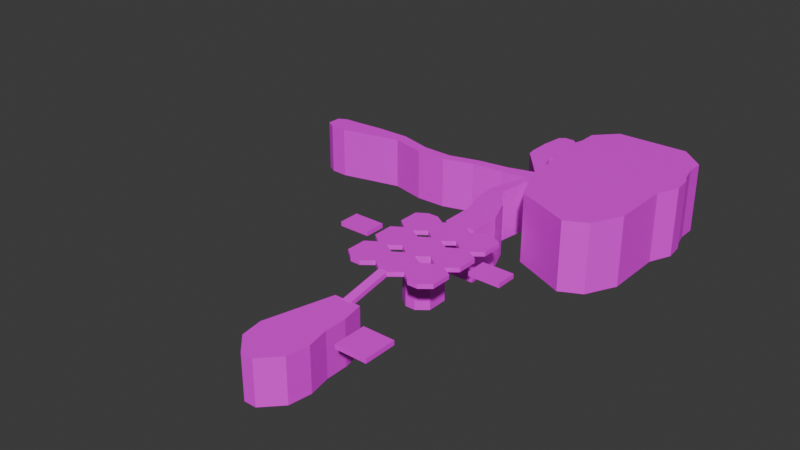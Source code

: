 # Source: watertower.blend  (saved by Blender 4.1.24; exported with 4.5.12 LTS)
import bpy
from mathutils import Matrix  # noqa: F401  (used for matrix-valued properties, if any)

bpy.ops.wm.read_factory_settings(use_empty=True)
scene = bpy.context.scene
scene.name = 'Scene'

# ---- collections
col_collection = bpy.data.collections.new('Collection'); scene.collection.children.link(col_collection)

# ---- images (referenced by path relative to the original .blend; pixels are not part of the script)
import os
ASSET_DIR = os.environ.get("B2B_ASSET_DIR", "")  # directory of the original .blend (textures are referenced by path, not embedded)
HERE = os.path.dirname(os.path.abspath(__file__))  # packed textures are extracted next to this script under _unpacked/

def load_image(name, relpath, width, height, colorspace="sRGB"):
    """Load a texture the original file referenced (path relative to the .blend, or extracted next to this script)."""
    p = next((c for c in (os.path.join(HERE, relpath), os.path.join(ASSET_DIR, relpath)) if relpath and os.path.exists(c)), "")
    if p:
        img = bpy.data.images.load(p, check_existing=True)
        img.name = name
    else:  # same state as the original file: an image datablock whose file is absent (Cycles renders it pink)
        img = bpy.data.images.new(name, width, height)
        img.source = "FILE"
        img.filepath = "//" + (relpath or name)
    img.colorspace_settings.name = colorspace
    return img
img_mountain_rock_seamless_texture_2048x2048_png = load_image('Mountain rock seamless texture 2048x2048.png', 'textures/Mountain rock seamless texture 2048x2048.png', 1024, 1024, 'sRGB')
img_snapchat_93644787_png = load_image('Snapchat-93644787.png', 'Snapchat-93644787.png', 1024, 1024, 'sRGB')
img_checker_png = load_image('Checker.png', 'Checker.png', 1024, 1024, 'sRGB')
img_seamless_wood_planks_01_jpg = load_image('Seamless_Wood_Planks_01.jpg', 'textures/Seamless_Wood_Planks_01.jpg', 1024, 1024, 'sRGB')

# ---- materials (node trees are filled in below, after node groups)
mat_surfacestone = bpy.data.materials.new('surfaceStone')
mat_surfacestone.use_transparent_shadow = False
mat_surfacestone.roughness = 0.5
mat_steepwalls = bpy.data.materials.new('SteepWalls')
mat_steepwalls.use_transparent_shadow = False
mat_steepwalls.diffuse_color = (0.8, 0.05864, 0.1147, 1.0)
mat_steepwalls.roughness = 0.5
mat_surfacetile = bpy.data.materials.new('surfaceTile')
mat_surfacetile.use_transparent_shadow = False
mat_surfacetile.diffuse_color = (0.8, 0.6488, 0.04135, 1.0)
mat_surfacetile.roughness = 0.5
mat_surfacecarpet = bpy.data.materials.new('SurfaceCarpet')
mat_surfacecarpet.use_transparent_shadow = False
mat_surfacecarpet.roughness = 0.5
mat_wood = bpy.data.materials.new('Wood')
mat_wood.use_transparent_shadow = False
mat_wood.diffuse_color = (0.07658, 0.01226, 0.01031, 1.0)
mat_wood.roughness = 0.5

# ---- material node trees
mat_surfacestone.use_nodes = True; mat_surfacestone.node_tree.nodes.clear()
_N = mat_surfacestone.node_tree.nodes; _L = mat_surfacestone.node_tree.links
n0 = _N.new('ShaderNodeBsdfPrincipled'); n0.name = 'Principled BSDF'; n0.location = (10, 300)
n0.inputs[27].default_value = (0.0, 0.0, 0.0, 1.0)
n0.inputs[28].default_value = 1.0
n1 = _N.new('ShaderNodeOutputMaterial'); n1.name = 'Material Output'; n1.location = (300, 300)
n2 = _N.new('ShaderNodeNormalMap'); n2.name = 'Normal Map'; n2.location = (-300, -300)
n2.label = 'Normal/Map'
n2.inputs[0].default_value = 0.0
n3 = _N.new('ShaderNodeTexImage'); n3.name = 'Image Texture'; n3.location = (-280, 278)
n3.image = img_mountain_rock_seamless_texture_2048x2048_png
_L.new(n0.outputs[0], n1.inputs[0])
_L.new(n2.outputs[0], n0.inputs[5])
_L.new(n3.outputs[0], n0.inputs[0])
n1.is_active_output = True
mat_steepwalls.use_nodes = True; mat_steepwalls.node_tree.nodes.clear()
_N = mat_steepwalls.node_tree.nodes; _L = mat_steepwalls.node_tree.links
n0 = _N.new('ShaderNodeBsdfPrincipled'); n0.name = 'Principled BSDF'; n0.location = (10, 300)
n0.inputs[27].default_value = (0.0, 0.0, 0.0, 1.0)
n0.inputs[28].default_value = 1.0
n1 = _N.new('ShaderNodeOutputMaterial'); n1.name = 'Material Output'; n1.location = (300, 300)
n2 = _N.new('ShaderNodeNormalMap'); n2.name = 'Normal Map'; n2.location = (-300, -300)
n2.label = 'Normal/Map'
n2.inputs[0].default_value = 0.0
n3 = _N.new('ShaderNodeTexImage'); n3.name = 'Image Texture'; n3.location = (-280, 278)
n3.image = img_snapchat_93644787_png
_L.new(n0.outputs[0], n1.inputs[0])
_L.new(n2.outputs[0], n0.inputs[5])
_L.new(n3.outputs[0], n0.inputs[0])
n1.is_active_output = True
mat_surfacetile.use_nodes = True; mat_surfacetile.node_tree.nodes.clear()
_N = mat_surfacetile.node_tree.nodes; _L = mat_surfacetile.node_tree.links
n0 = _N.new('ShaderNodeBsdfPrincipled'); n0.name = 'Principled BSDF'; n0.location = (10, 300)
n0.inputs[27].default_value = (0.0, 0.0, 0.0, 1.0)
n0.inputs[28].default_value = 1.0
n1 = _N.new('ShaderNodeOutputMaterial'); n1.name = 'Material Output'; n1.location = (300, 300)
n2 = _N.new('ShaderNodeNormalMap'); n2.name = 'Normal Map'; n2.location = (-300, -300)
n2.label = 'Normal/Map'
n2.inputs[0].default_value = 0.0
n3 = _N.new('ShaderNodeTexImage'); n3.name = 'Image Texture'; n3.location = (-280, 278)
n3.image = img_checker_png
_L.new(n0.outputs[0], n1.inputs[0])
_L.new(n2.outputs[0], n0.inputs[5])
_L.new(n3.outputs[0], n0.inputs[0])
n1.is_active_output = True
mat_surfacecarpet.use_nodes = True; mat_surfacecarpet.node_tree.nodes.clear()
_N = mat_surfacecarpet.node_tree.nodes; _L = mat_surfacecarpet.node_tree.links
n0 = _N.new('ShaderNodeBsdfPrincipled'); n0.name = 'Principled BSDF'; n0.location = (10, 300)
n0.inputs[27].default_value = (0.0, 0.0, 0.0, 1.0)
n0.inputs[28].default_value = 1.0
n1 = _N.new('ShaderNodeOutputMaterial'); n1.name = 'Material Output'; n1.location = (300, 300)
n2 = _N.new('ShaderNodeNormalMap'); n2.name = 'Normal Map'; n2.location = (-300, -300)
n2.label = 'Normal/Map'
n2.inputs[0].default_value = 0.0
_L.new(n0.outputs[0], n1.inputs[0])
_L.new(n2.outputs[0], n0.inputs[5])
n1.is_active_output = True
mat_wood.use_nodes = True; mat_wood.node_tree.nodes.clear()
_N = mat_wood.node_tree.nodes; _L = mat_wood.node_tree.links
n0 = _N.new('ShaderNodeBsdfPrincipled'); n0.name = 'Principled BSDF'; n0.location = (10, 300)
n0.inputs[27].default_value = (0.0, 0.0, 0.0, 1.0)
n0.inputs[28].default_value = 1.0
n1 = _N.new('ShaderNodeOutputMaterial'); n1.name = 'Material Output'; n1.location = (300, 300)
n2 = _N.new('ShaderNodeNormalMap'); n2.name = 'Normal Map'; n2.location = (-300, -300)
n2.label = 'Normal/Map'
n2.inputs[0].default_value = 0.0
n3 = _N.new('ShaderNodeTexImage'); n3.name = 'Image Texture'; n3.location = (-280, 278)
n3.image = img_seamless_wood_planks_01_jpg
_L.new(n0.outputs[0], n1.inputs[0])
_L.new(n2.outputs[0], n0.inputs[5])
_L.new(n3.outputs[0], n0.inputs[0])
n1.is_active_output = True

# ---- world
world_world = bpy.data.worlds.new('World'); scene.world = world_world
world_world.use_nodes = True; world_world.node_tree.nodes.clear()
_N = world_world.node_tree.nodes; _L = world_world.node_tree.links
n0 = _N.new('ShaderNodeOutputWorld'); n0.name = 'World Output'; n0.location = (300, 300)
n1 = _N.new('ShaderNodeBackground'); n1.name = 'Background'; n1.location = (10, 300)
n1.inputs[0].default_value = (0.05088, 0.05088, 0.05088, 1.0)
_L.new(n1.outputs[0], n0.inputs[0])
n0.is_active_output = True
world_world.color = (0.05088, 0.05088, 0.05088)
world_world.use_sun_shadow = False
world_world.sun_shadow_jitter_overblur = 0.0

# ---- meshes
me_plane_001 = bpy.data.meshes.new('Plane.001')
me_plane_001.from_pydata([(-8.0, -9.0, 0.0), (4.0, -9.0, 0.0), (-4.0, 6.0, 0.0), (2.0, 6.0, 0.0), (7.0, -6.0, 0.0), (14.0, -6.0, 0.0), (7.0, 1.333, 0.0), (14.0, 1.333, 0.0), (-5.29, 1.162, 0.0), (3.0, 1.0, 0.0), (-6.645, -3.919, 0.0), (3.0, -4.0, 0.0), (-7.247, -14.0, 0.0), (3.247, -14.0, 0.0), (-2.0, 5.667, 0.02782), (0.0, 5.667, 0.02782), (-2.0, 16.0, 2.0), (0.0, 16.0, 2.0), (-4.5, 17.77, 2.0), (2.5, 17.77, 2.0), (-4.5, 22.43, 2.0), (2.5, 22.43, 2.0), (11.5, 25.67, 2.0), (18.5, 25.67, 2.0), (11.5, 30.33, 2.0), (18.5, 30.33, 2.0), (0.1667, 15.9, 2.0), (-2.167, 15.9, 2.0), (-2.167, 23.9, 2.0), (0.1667, 23.9, 2.0), (-4.5, 25.77, 2.0), (2.5, 25.77, 2.0), (-4.5, 30.43, 2.0), (2.5, 30.43, 2.0), (0.1667, 23.9, 2.0), (-2.167, 23.9, 2.0), (-2.167, 31.9, 2.0), (0.1667, 31.9, 2.0), (-11.5, 25.77, 2.0), (-4.5, 25.77, 2.0), (-11.5, 30.43, 2.0), (-4.5, 30.43, 2.0), (-6.833, 23.9, 2.0), (-9.167, 23.9, 2.0), (-9.167, 31.9, 2.0), (-6.833, 31.9, 2.0), (-11.5, 17.77, 2.0), (-4.5, 17.77, 2.0), (-11.5, 22.43, 2.0), (-4.5, 22.43, 2.0), (-6.833, 15.9, 2.0), (-9.167, 15.9, 2.0), (-9.167, 23.9, 2.0), (-6.833, 23.9, 2.0), (2.5, 17.77, 2.0), (9.5, 17.77, 2.0), (2.5, 22.43, 2.0), (9.5, 22.43, 2.0), (7.167, 15.9, 2.0), (4.833, 15.9, 2.0), (4.833, 23.9, 2.0), (7.167, 23.9, 2.0), (2.5, 25.77, 2.0), (9.5, 25.77, 2.0), (2.5, 30.43, 2.0), (9.5, 30.43, 2.0), (7.167, 23.9, 2.0), (4.833, 23.9, 2.0), (4.833, 31.9, 2.0), (7.167, 31.9, 2.0), (2.5, 33.77, 2.0), (9.5, 33.77, 2.0), (2.5, 38.43, 2.0), (9.5, 38.43, 2.0), (7.167, 31.9, 2.0), (4.833, 31.9, 2.0), (4.833, 39.9, 2.0), (7.167, 39.9, 2.0), (-4.5, 33.77, 2.0), (2.5, 33.77, 2.0), (-4.5, 38.43, 2.0), (2.5, 38.43, 2.0), (0.1667, 31.9, 2.0), (-2.167, 31.9, 2.0), (-2.167, 39.9, 2.0), (0.1667, 39.9, 2.0), (-11.5, 33.77, 2.0), (-4.5, 33.77, 2.0), (-11.5, 38.43, 2.0), (-4.5, 38.43, 2.0), (-6.833, 31.9, 2.0), (-9.167, 31.9, 2.0), (-9.167, 39.9, 2.0), (-6.833, 39.9, 2.0), (-3.385, -18.0, 0.0), (-0.6147, -18.0, 0.0), (-4.5, 39.67, 1.945), (2.5, 39.67, 1.945), (-4.5, 47.0, 1.945), (2.5, 47.0, 1.945), (-6.136, 53.0, 2.0), (0.1364, 53.0, 2.0), (-6.443, 58.0, 2.0), (-3.557, 58.0, 2.0), (-5.133, 63.0, 2.0), (-2.867, 63.0, 2.0), (-3.903, 67.0, 2.0), (-2.097, 67.0, 2.0), (-3.903, 71.0, 2.0), (-2.097, 71.0, 2.0), (-6.378, 74.0, 2.0), (-3.622, 74.0, 2.0), (-10.62, 79.0, 2.0), (-5.384, 79.0, 2.0), (-10.97, 81.0, 2.0), (-5.033, 81.0, 2.0), (-10.97, 86.0, 2.0), (-5.033, 86.0, 2.0), (-10.31, 91.0, 2.0), (-5.695, 91.0, 2.0), (-9.105, 92.0, 2.0), (-6.895, 92.0, 2.0), (-10.0, 66.76, 2.0), (-10.0, 69.24, 2.0), (-17.0, 65.8, 2.0), (-17.0, 68.2, 2.0), (-24.0, 63.76, 2.0), (-24.0, 66.24, 2.0), (-31.0, 63.63, 2.0), (-31.0, 66.37, 2.0), (-39.0, 65.5, 2.0), (-39.0, 68.5, 2.0), (-47.0, 63.58, 2.0), (-47.0, 68.42, 2.0), (-53.0, 62.1, 2.0), (-53.0, 67.9, 2.0), (-57.0, 62.3, 2.0), (-57.0, 67.7, 2.0), (-59.0, 63.4, 2.0), (-59.0, 66.6, 2.0), (-20.5, 25.67, 2.0), (-13.5, 25.67, 2.0), (-20.5, 30.33, 2.0), (-13.5, 30.33, 2.0), (0.5, 65.67, 6.0), (26.0, 66.05, 6.0), (0.5, 70.33, 6.0), (26.0, 70.72, 6.0), (-0.5, 76.0, 6.0), (28.23, 75.77, 6.0), (-1.5, 79.0, 6.0), (27.77, 79.99, 6.0), (-1.5, 81.0, 6.0), (27.0, 81.38, 6.0), (-0.5, 85.0, 6.0), (26.0, 85.38, 6.0), (-0.5, 89.0, 6.0), (26.0, 89.38, 6.0), (4.042, 93.81, 6.0), (20.46, 94.19, 6.0), (1.5, 61.0, 6.0), (25.99, 61.38, 6.0), (4.981, 53.23, 6.0), (26.01, 57.15, 6.0), (17.53, 47.76, 6.0), (22.47, 50.24, 6.0), (-8.0, -9.0, -1.0), (4.0, -9.0, -1.0), (-4.0, 6.0, -1.0), (2.0, 6.0, -1.0), (7.0, -6.0, -1.0), (14.0, -6.0, -1.0), (7.0, 1.333, -1.0), (14.0, 1.333, -1.0), (-5.29, 1.162, -1.0), (3.0, 1.0, -1.0), (-6.645, -3.919, -1.0), (3.0, -4.0, -1.0), (-7.247, -14.0, -1.0), (3.247, -14.0, -1.0), (-2.0, 5.854, -0.9545), (0.0, 5.854, -0.9545), (-2.0, 16.19, 1.018), (0.0, 16.19, 1.018), (-4.5, 17.77, 1.0), (2.5, 17.77, 1.0), (-4.5, 22.43, 1.0), (2.5, 22.43, 1.0), (11.5, 25.67, 1.0), (18.5, 25.67, 1.0), (11.5, 30.33, 1.0), (18.5, 30.33, 1.0), (0.1667, 15.9, 1.0), (-2.167, 15.9, 1.0), (-2.167, 23.9, 1.0), (0.1667, 23.9, 1.0), (-4.5, 25.77, 1.0), (2.5, 25.77, 1.0), (-4.5, 30.43, 1.0), (2.5, 30.43, 1.0), (0.1667, 23.9, 1.0), (-2.167, 23.9, 1.0), (-2.167, 31.9, 1.0), (0.1667, 31.9, 1.0), (-11.5, 25.77, 1.0), (-4.5, 25.77, 1.0), (-11.5, 30.43, 1.0), (-4.5, 30.43, 1.0), (-6.833, 23.9, 1.0), (-9.167, 23.9, 1.0), (-9.167, 31.9, 1.0), (-6.833, 31.9, 1.0), (-11.5, 17.77, 1.0), (-4.5, 17.77, 1.0), (-11.5, 22.43, 1.0), (-4.5, 22.43, 1.0), (-6.833, 15.9, 1.0), (-9.167, 15.9, 1.0), (-9.167, 23.9, 1.0), (-6.833, 23.9, 1.0), (2.5, 17.77, 1.0), (9.5, 17.77, 1.0), (2.5, 22.43, 1.0), (9.5, 22.43, 1.0), (7.167, 15.9, 1.0), (4.833, 15.9, 1.0), (4.833, 23.9, 1.0), (7.167, 23.9, 1.0), (2.5, 25.77, 1.0), (9.5, 25.77, 1.0), (2.5, 30.43, 1.0), (9.5, 30.43, 1.0), (7.167, 23.9, 1.0), (4.833, 23.9, 1.0), (4.833, 31.9, 1.0), (7.167, 31.9, 1.0), (2.5, 33.77, 1.0), (9.5, 33.77, 1.0), (2.5, 38.43, 1.0), (9.5, 38.43, 1.0), (7.167, 31.9, 1.0), (4.833, 31.9, 1.0), (4.833, 39.9, 1.0), (7.167, 39.9, 1.0), (-4.5, 33.77, 1.0), (2.5, 33.77, 1.0), (-4.5, 38.43, 1.0), (2.5, 38.43, 1.0), (0.1667, 31.9, 1.0), (-2.167, 31.9, 1.0), (-2.167, 39.9, 1.0), (0.1667, 39.9, 1.0), (-11.5, 33.77, 1.0), (-4.5, 33.77, 1.0), (-11.5, 38.43, 1.0), (-4.5, 38.43, 1.0), (-6.833, 31.9, 1.0), (-9.167, 31.9, 1.0), (-9.167, 39.9, 1.0), (-6.833, 39.9, 1.0), (-3.385, -18.0, -1.0), (-0.6147, -18.0, -1.0), (-4.5, 39.67, 0.9455), (2.5, 39.67, 0.9455), (-4.5, 47.0, 0.9455), (2.5, 47.0, 0.9455), (-6.136, 53.0, 1.0), (0.1364, 53.01, 1.0), (-6.443, 58.0, 1.0), (-3.557, 58.0, 1.0), (-5.133, 63.0, 1.0), (-2.867, 63.0, 1.0), (-3.903, 67.0, 1.0), (-2.097, 67.0, 1.0), (-3.903, 71.0, 1.0), (-2.097, 71.0, 1.0), (-6.378, 74.0, 1.0), (-3.622, 74.0, 1.0), (-10.62, 79.0, 1.0), (-5.384, 79.0, 1.0), (-10.97, 81.0, 1.0), (-5.033, 81.0, 1.0), (-10.97, 86.0, 1.0), (-5.033, 86.0, 1.0), (-10.31, 91.0, 1.0), (-5.695, 91.0, 1.0), (-9.105, 92.0, 1.0), (-6.895, 92.0, 1.0), (-10.0, 66.76, 1.0), (-10.0, 69.24, 1.0), (-17.0, 65.8, 1.0), (-17.0, 68.2, 1.0), (-24.0, 63.76, 1.0), (-24.0, 66.24, 1.0), (-31.0, 63.63, 1.0), (-31.0, 66.37, 1.0), (-39.0, 65.5, 1.0), (-39.0, 68.5, 1.0), (-47.0, 63.58, 1.0), (-47.0, 68.42, 1.0), (-53.0, 62.1, 1.0), (-53.0, 67.9, 1.0), (-57.0, 62.3, 1.0), (-57.0, 67.7, 1.0), (-59.0, 63.4, 1.0), (-59.0, 66.6, 1.0), (-20.5, 25.67, 1.0), (-13.5, 25.67, 1.0), (-20.5, 30.33, 1.0), (-13.5, 30.33, 1.0), (0.5, 65.67, -10.0), (26.0, 66.05, -10.0), (0.5, 70.33, -10.0), (26.0, 70.72, -10.0), (-0.5, 76.0, -10.0), (28.23, 75.77, -10.0), (-1.5, 79.0, -10.0), (27.77, 79.99, -10.0), (-1.5, 81.0, -10.0), (27.0, 81.38, -10.0), (-0.5, 85.0, -10.0), (26.0, 85.38, -10.0), (-0.5, 89.0, -10.0), (26.0, 89.38, -10.0), (4.042, 93.81, -10.0), (20.46, 94.19, -10.0), (1.5, 61.0, -10.0), (25.99, 61.38, -10.0), (4.981, 53.23, -10.0), (26.01, 57.15, -10.0), (17.53, 47.76, -10.0), (22.47, 50.24, -10.0), (-4.5, 39.67, -10.05), (-4.5, 47.0, -10.05), (2.5, 39.67, -10.05), (2.5, 47.0, -10.05), (-6.136, 53.0, -9.995), (0.1364, 53.01, -9.995), (-6.443, 58.0, -9.995), (-3.557, 58.0, -9.995), (-5.133, 63.0, -9.995), (-2.867, 63.0, -9.995), (-3.903, 67.0, -9.995), (-2.097, 67.0, -9.995), (-3.903, 71.0, -9.995), (-2.097, 71.0, -9.995), (-6.378, 74.0, -9.995), (-3.622, 74.0, -9.995), (-10.62, 79.0, -9.995), (-5.384, 79.0, -9.995), (-10.97, 81.0, -9.995), (-5.033, 81.0, -9.995), (-10.97, 86.0, -9.995), (-5.033, 86.0, -9.995), (-10.31, 91.0, -9.995), (-5.695, 91.0, -9.995), (-9.105, 92.0, -9.995), (-6.895, 92.0, -9.995), (-10.0, 69.24, -9.995), (-10.0, 66.76, -9.995), (-17.0, 68.2, -9.995), (-17.0, 65.8, -9.995), (-24.0, 66.24, -9.995), (-24.0, 63.76, -9.995), (-31.0, 66.37, -9.995), (-31.0, 63.63, -9.995), (-39.0, 68.5, -9.995), (-39.0, 65.5, -9.995), (-47.0, 68.42, -9.995), (-47.0, 63.58, -9.995), (-53.0, 67.9, -9.995), (-53.0, 62.1, -9.995), (-57.0, 67.7, -9.995), (-57.0, 62.3, -9.995), (-59.0, 66.6, -9.995), (-59.0, 63.4, -9.995), (-6.645, -3.919, -10.0), (-8.0, -9.0, -10.0), (4.0, -9.0, -10.0), (3.0, 1.0, -10.0), (2.0, 6.0, -10.0), (-4.0, 6.0, -10.0), (-5.29, 1.162, -10.0), (3.0, -4.0, -10.0), (-7.247, -14.0, -10.0), (3.247, -14.0, -10.0), (-3.385, -18.0, -10.0), (-0.6147, -18.0, -10.0), (-4.5, 25.77, -10.0), (-4.5, 30.43, -10.0), (-2.167, 23.9, -10.0), (2.5, 30.43, -10.0), (2.5, 25.77, -10.0), (0.1667, 31.9, -10.0), (0.1667, 23.9, -10.0), (-2.167, 31.9, -10.0)], [], [(8, 9, 3, 2), (4, 5, 7, 6), (10, 11, 9, 8), (0, 1, 11, 10), (1, 0, 12, 13), (14, 15, 17, 16), (26, 19, 21, 29), (22, 23, 25, 24), (18, 27, 28, 20), (27, 26, 29, 28), (34, 31, 33, 37), (30, 35, 36, 32), (35, 34, 37, 36), (42, 39, 41, 45), (38, 43, 44, 40), (43, 42, 45, 44), (50, 47, 49, 53), (46, 51, 52, 48), (51, 50, 53, 52), (58, 55, 57, 61), (54, 59, 60, 56), (59, 58, 61, 60), (66, 63, 65, 69), (62, 67, 68, 64), (67, 66, 69, 68), (74, 71, 73, 77), (70, 75, 76, 72), (75, 74, 77, 76), (82, 79, 81, 85), (78, 83, 84, 80), (83, 82, 85, 84), (90, 87, 89, 93), (86, 91, 92, 88), (91, 90, 93, 92), (13, 12, 94, 95), (96, 97, 99, 98), (98, 99, 101, 100), (100, 101, 103, 102), (102, 103, 105, 104), (104, 105, 107, 106), (106, 107, 109, 108), (108, 109, 111, 110), (110, 111, 113, 112), (112, 113, 115, 114), (114, 115, 117, 116), (116, 117, 119, 118), (118, 119, 121, 120), (106, 108, 123, 122), (122, 123, 125, 124), (124, 125, 127, 126), (126, 127, 129, 128), (128, 129, 131, 130), (130, 131, 133, 132), (132, 133, 135, 134), (134, 135, 137, 136), (136, 137, 139, 138), (140, 141, 143, 142), (144, 145, 147, 146), (146, 147, 149, 148), (148, 149, 151, 150), (150, 151, 153, 152), (152, 153, 155, 154), (154, 155, 157, 156), (156, 157, 159, 158), (145, 144, 160, 161), (161, 160, 162, 163), (163, 162, 164, 165), (166, 176, 376, 377), (170, 172, 173, 171), (168, 169, 380, 381), (261, 260, 386, 387), (178, 166, 377, 384), (180, 182, 183, 181), (192, 195, 187, 185), (188, 190, 191, 189), (184, 186, 194, 193), (193, 194, 195, 192), (199, 197, 392, 391), (197, 200, 394, 392), (198, 202, 395, 389), (208, 211, 207, 205), (204, 206, 210, 209), (209, 210, 211, 208), (216, 219, 215, 213), (212, 214, 218, 217), (217, 218, 219, 216), (224, 227, 223, 221), (220, 222, 226, 225), (225, 226, 227, 224), (232, 235, 231, 229), (228, 230, 234, 233), (233, 234, 235, 232), (240, 243, 239, 237), (236, 238, 242, 241), (241, 242, 243, 240), (248, 251, 247, 245), (244, 246, 250, 249), (249, 250, 251, 248), (256, 259, 255, 253), (252, 254, 258, 257), (257, 258, 259, 256), (175, 177, 383, 379), (263, 262, 332, 334), (288, 290, 361, 359), (270, 272, 342, 340), (299, 297, 366, 368), (281, 279, 349, 351), (262, 264, 333, 332), (296, 298, 369, 367), (278, 280, 350, 348), (289, 274, 344, 358), (271, 269, 339, 341), (272, 288, 359, 342), (268, 270, 340, 338), (297, 295, 364, 366), (279, 277, 347, 349), (294, 296, 367, 365), (276, 278, 348, 346), (305, 303, 372, 374), (287, 285, 355, 357), (269, 267, 337, 339), (302, 304, 375, 373), (284, 286, 356, 354), (306, 308, 309, 307), (310, 312, 313, 311), (312, 314, 315, 313), (314, 316, 317, 315), (316, 318, 319, 317), (318, 320, 321, 319), (320, 322, 323, 321), (322, 324, 325, 323), (311, 327, 326, 310), (327, 329, 328, 326), (329, 331, 330, 328), (0, 10, 176, 166), (3, 9, 175, 169), (2, 3, 169, 168), (4, 6, 172, 170), (5, 4, 170, 171), (7, 5, 171, 173), (6, 7, 173, 172), (8, 2, 168, 174), (9, 11, 177, 175), (10, 8, 174, 176), (11, 1, 167, 177), (1, 13, 179, 167), (12, 0, 166, 178), (14, 16, 182, 180), (15, 14, 180, 181), (17, 15, 181, 183), (16, 17, 183, 182), (18, 20, 186, 184), (27, 18, 184, 193), (21, 19, 185, 187), (29, 21, 187, 195), (22, 24, 190, 188), (23, 22, 188, 189), (25, 23, 189, 191), (24, 25, 191, 190), (19, 26, 192, 185), (26, 27, 193, 192), (20, 28, 194, 186), (28, 29, 195, 194), (30, 32, 198, 196), (35, 30, 196, 201), (33, 31, 197, 199), (37, 33, 199, 203), (31, 34, 200, 197), (34, 35, 201, 200), (32, 36, 202, 198), (36, 37, 203, 202), (38, 40, 206, 204), (43, 38, 204, 209), (41, 39, 205, 207), (45, 41, 207, 211), (39, 42, 208, 205), (42, 43, 209, 208), (40, 44, 210, 206), (44, 45, 211, 210), (46, 48, 214, 212), (51, 46, 212, 217), (49, 47, 213, 215), (53, 49, 215, 219), (47, 50, 216, 213), (50, 51, 217, 216), (48, 52, 218, 214), (52, 53, 219, 218), (54, 56, 222, 220), (59, 54, 220, 225), (57, 55, 221, 223), (61, 57, 223, 227), (55, 58, 224, 221), (58, 59, 225, 224), (56, 60, 226, 222), (60, 61, 227, 226), (62, 64, 230, 228), (67, 62, 228, 233), (65, 63, 229, 231), (69, 65, 231, 235), (63, 66, 232, 229), (66, 67, 233, 232), (64, 68, 234, 230), (68, 69, 235, 234), (70, 72, 238, 236), (75, 70, 236, 241), (73, 71, 237, 239), (77, 73, 239, 243), (71, 74, 240, 237), (74, 75, 241, 240), (72, 76, 242, 238), (76, 77, 243, 242), (78, 80, 246, 244), (83, 78, 244, 249), (81, 79, 245, 247), (85, 81, 247, 251), (79, 82, 248, 245), (82, 83, 249, 248), (80, 84, 250, 246), (84, 85, 251, 250), (86, 88, 254, 252), (91, 86, 252, 257), (89, 87, 253, 255), (93, 89, 255, 259), (87, 90, 256, 253), (90, 91, 257, 256), (88, 92, 258, 254), (92, 93, 259, 258), (95, 94, 260, 261), (13, 95, 261, 179), (94, 12, 178, 260), (96, 98, 264, 262), (97, 96, 262, 263), (99, 97, 263, 265), (98, 100, 266, 264), (101, 99, 265, 267), (100, 102, 268, 266), (103, 101, 267, 269), (102, 104, 270, 268), (105, 103, 269, 271), (104, 106, 272, 270), (107, 105, 271, 273), (109, 107, 273, 275), (108, 110, 276, 274), (111, 109, 275, 277), (110, 112, 278, 276), (113, 111, 277, 279), (112, 114, 280, 278), (115, 113, 279, 281), (114, 116, 282, 280), (117, 115, 281, 283), (116, 118, 284, 282), (119, 117, 283, 285), (120, 121, 287, 286), (118, 120, 286, 284), (121, 119, 285, 287), (106, 122, 288, 272), (123, 108, 274, 289), (122, 124, 290, 288), (125, 123, 289, 291), (124, 126, 292, 290), (127, 125, 291, 293), (126, 128, 294, 292), (129, 127, 293, 295), (128, 130, 296, 294), (131, 129, 295, 297), (130, 132, 298, 296), (133, 131, 297, 299), (132, 134, 300, 298), (135, 133, 299, 301), (134, 136, 302, 300), (137, 135, 301, 303), (138, 139, 305, 304), (136, 138, 304, 302), (139, 137, 303, 305), (140, 142, 308, 306), (141, 140, 306, 307), (143, 141, 307, 309), (142, 143, 309, 308), (144, 146, 312, 310), (147, 145, 311, 313), (146, 148, 314, 312), (149, 147, 313, 315), (148, 150, 316, 314), (151, 149, 315, 317), (150, 152, 318, 316), (153, 151, 317, 319), (152, 154, 320, 318), (155, 153, 319, 321), (154, 156, 322, 320), (157, 155, 321, 323), (158, 159, 325, 324), (156, 158, 324, 322), (159, 157, 323, 325), (145, 161, 327, 311), (160, 144, 310, 326), (161, 163, 329, 327), (162, 160, 326, 328), (165, 164, 330, 331), (163, 165, 331, 329), (164, 162, 328, 330), (332, 333, 335, 334), (333, 336, 337, 335), (336, 338, 339, 337), (338, 340, 341, 339), (340, 342, 343, 341), (342, 344, 345, 343), (344, 346, 347, 345), (346, 348, 349, 347), (348, 350, 351, 349), (350, 352, 353, 351), (352, 354, 355, 353), (354, 356, 357, 355), (342, 359, 358, 344), (359, 361, 360, 358), (361, 363, 362, 360), (363, 365, 364, 362), (365, 367, 366, 364), (367, 369, 368, 366), (369, 371, 370, 368), (371, 373, 372, 370), (373, 375, 374, 372), (273, 271, 341, 343), (291, 289, 358, 360), (265, 263, 334, 335), (280, 282, 352, 350), (298, 300, 371, 369), (283, 281, 351, 353), (301, 299, 368, 370), (290, 292, 363, 361), (275, 273, 343, 345), (293, 291, 360, 362), (264, 266, 336, 333), (282, 284, 354, 352), (300, 302, 373, 371), (267, 265, 335, 337), (285, 283, 353, 355), (303, 301, 370, 372), (274, 276, 346, 344), (292, 294, 365, 363), (286, 287, 357, 356), (304, 305, 374, 375), (277, 275, 345, 347), (295, 293, 362, 364), (266, 268, 338, 336), (382, 381, 380, 379), (376, 382, 379, 383), (377, 376, 383, 378), (378, 385, 384, 377), (385, 387, 386, 384), (179, 261, 387, 385), (176, 174, 382, 376), (174, 168, 381, 382), (260, 178, 384, 386), (167, 179, 385, 378), (177, 167, 378, 383), (169, 175, 379, 380), (394, 393, 391, 392), (388, 389, 395, 390), (390, 395, 393, 394), (196, 198, 389, 388), (202, 203, 393, 395), (200, 201, 390, 394), (203, 199, 391, 393), (201, 196, 388, 390)])
me_plane_001.polygons.foreach_set('use_smooth', [True] * 364)
me_plane_001.polygons.foreach_set('material_index', [0, 0, 0, 0, 0, 4, 2, 0, 2, 2, 2, 2, 2, 2, 2, 2, 2, 2, 2, 2, 2, 2, 2, 2, 2, 2, 2, 2, 2, 2, 2, 2, 2, 2, 0, 0, 0, 0, 0, 0, 0, 0, 0, 0, 0, 0, 0, 0, 0, 0, 0, 0, 0, 0, 0, 0, 0, 0, 0, 0, 0, 0, 0, 0, 0, 0, 0, 1, 0, 1, 1, 1, 4, 0, 0, 0, 0, 1, 1, 1, 0, 0, 0, 0, 0, 0, 0, 0, 0, 0, 0, 0, 0, 0, 0, 0, 0, 0, 0, 0, 0, 1, 1, 1, 1, 1, 1, 1, 1, 1, 1, 1, 1, 1, 1, 1, 1, 1, 1, 1, 1, 1, 1, 0, 1, 1, 1, 1, 1, 1, 1, 1, 1, 1, 0, 0, 0, 0, 0, 0, 0, 0, 0, 0, 0, 0, 0, 4, 0, 4, 0, 0, 0, 0, 0, 0, 0, 0, 0, 0, 0, 0, 0, 0, 0, 0, 0, 0, 0, 0, 0, 0, 0, 0, 0, 0, 0, 0, 0, 0, 0, 0, 0, 0, 0, 0, 0, 0, 0, 0, 0, 0, 0, 0, 0, 0, 0, 0, 0, 0, 0, 0, 0, 0, 0, 0, 0, 0, 0, 0, 0, 0, 0, 0, 0, 0, 0, 0, 0, 0, 0, 0, 0, 0, 0, 0, 0, 0, 0, 0, 0, 0, 0, 0, 0, 0, 0, 0, 0, 0, 0, 0, 0, 0, 0, 0, 0, 0, 0, 0, 0, 0, 0, 0, 0, 0, 0, 0, 0, 0, 0, 0, 0, 0, 0, 0, 0, 0, 0, 0, 0, 0, 0, 0, 0, 0, 0, 0, 1, 1, 1, 1, 1, 1, 1, 1, 1, 1, 1, 1, 1, 1, 1, 1, 1, 1, 1, 1, 1, 1, 1, 1, 1, 1, 1, 1, 1, 1, 1, 1, 1, 1, 1, 1, 1, 1, 1, 1, 1, 1, 1, 1, 1, 1, 1, 1, 1, 1, 1, 1, 1, 1, 1, 1, 1, 1, 1, 1, 1, 1, 1, 1, 1, 1, 1, 1, 1, 1, 1, 1, 1, 1, 1, 1, 1, 1, 1, 1, 1, 1, 1, 1, 1, 1])
_k = set([(0, 10), (0, 12), (0, 166), (1, 11), (1, 13), (1, 167), (2, 3), (2, 8), (2, 168), (3, 9), (3, 169), (4, 5), (4, 6), (4, 170), (5, 7), (5, 171), (6, 7), (6, 172), (7, 173), (8, 10), (9, 11), (9, 175), (11, 177), (12, 94), (12, 178), (13, 95), (13, 179), (14, 15), (14, 16), (14, 180), (15, 17), (15, 181), (16, 17), (16, 182), (17, 183), (18, 20), (18, 27), (18, 184), (19, 21), (19, 26), (19, 185), (20, 28), (20, 186), (21, 29), (21, 187), (22, 23), (22, 24), (22, 188), (23, 25), (23, 189), (24, 25), (24, 190), (25, 191), (26, 27), (26, 192), (27, 193), (28, 29), (28, 194), (29, 195), (30, 32), (30, 35), (30, 196), (31, 33), (31, 34), (31, 197), (32, 36), (32, 198), (33, 37), (33, 199), (34, 35), (34, 200), (35, 201), (36, 37), (36, 202), (37, 203), (38, 40), (38, 43), (38, 204), (39, 41), (39, 42), (39, 205), (40, 44), (40, 206), (41, 45), (41, 207), (42, 43), (42, 208), (43, 209), (44, 45), (44, 210), (45, 211), (46, 48), (46, 51), (46, 212), (47, 49), (47, 50), (47, 213), (48, 52), (48, 214), (49, 53), (49, 215), (50, 51), (50, 216), (51, 217), (52, 53), (52, 218), (53, 219), (54, 56), (54, 59), (54, 220), (55, 57), (55, 58), (55, 221), (56, 60), (56, 222), (57, 61), (57, 223), (58, 59), (58, 224), (59, 225), (60, 61), (60, 226), (61, 227), (62, 64), (62, 67), (62, 228), (63, 65), (63, 66), (63, 229), (64, 68), (64, 230), (65, 69), (65, 231), (66, 67), (66, 232), (67, 233), (68, 69), (68, 234), (69, 235), (70, 72), (70, 75), (70, 236), (71, 73), (71, 74), (71, 237), (72, 76), (72, 238), (73, 77), (73, 239), (74, 75), (74, 240), (75, 241), (76, 77), (76, 242), (77, 243), (78, 80), (78, 83), (78, 244), (79, 81), (79, 82), (79, 245), (80, 84), (80, 246), (81, 85), (81, 247), (82, 83), (82, 248), (83, 249), (84, 85), (84, 250), (85, 251), (86, 88), (86, 91), (86, 252), (87, 89), (87, 90), (87, 253), (88, 92), (88, 254), (89, 93), (89, 255), (90, 91), (90, 256), (91, 257), (92, 93), (92, 258), (93, 259), (94, 95), (94, 260), (95, 261), (96, 97), (96, 98), (96, 262), (97, 99), (97, 263), (98, 100), (98, 264), (99, 101), (99, 265), (100, 102), (100, 266), (101, 103), (101, 267), (102, 104), (102, 268), (103, 105), (103, 269), (104, 106), (104, 270), (105, 107), (105, 271), (106, 122), (106, 272), (107, 109), (107, 273), (108, 110), (108, 123), (108, 274), (109, 111), (109, 275), (110, 112), (111, 113), (111, 277), (112, 114), (112, 278), (113, 115), (113, 279), (114, 116), (114, 280), (115, 117), (115, 281), (116, 118), (116, 282), (117, 119), (117, 283), (118, 120), (118, 284), (119, 121), (119, 285), (120, 121), (120, 286), (121, 287), (122, 124), (122, 288), (123, 125), (123, 289), (124, 126), (124, 290), (125, 127), (125, 291), (126, 128), (126, 292), (127, 129), (127, 293), (128, 130), (128, 294), (129, 131), (129, 295), (130, 132), (130, 296), (131, 133), (131, 297), (132, 134), (133, 135), (133, 299), (134, 136), (134, 300), (135, 137), (135, 301), (136, 138), (136, 302), (137, 139), (137, 303), (138, 139), (138, 304), (139, 305), (140, 141), (140, 142), (140, 306), (141, 143), (141, 307), (142, 143), (142, 308), (143, 309), (144, 146), (144, 160), (144, 310), (145, 147), (145, 161), (146, 148), (146, 312), (147, 149), (147, 313), (148, 150), (148, 314), (149, 151), (149, 315), (150, 152), (150, 316), (151, 153), (151, 317), (152, 154), (152, 318), (153, 155), (153, 319), (154, 156), (154, 320), (155, 157), (155, 321), (156, 158), (156, 322), (157, 159), (157, 323), (158, 159), (158, 324), (159, 325), (160, 162), (160, 326), (161, 163), (162, 164), (162, 328), (163, 165), (163, 329), (164, 165), (164, 330), (165, 331), (166, 377), (167, 378), (168, 381), (169, 380), (170, 171), (170, 172), (171, 173), (172, 173), (175, 379), (177, 383), (178, 384), (179, 385), (180, 181), (180, 182), (181, 183), (182, 183), (184, 186), (184, 193), (185, 187), (185, 192), (186, 194), (187, 195), (188, 189), (188, 190), (189, 191), (190, 191), (192, 193), (194, 195), (196, 388), (197, 392), (198, 389), (199, 391), (200, 394), (201, 390), (202, 395), (203, 393), (204, 206), (204, 209), (205, 207), (205, 208), (206, 210), (207, 211), (208, 209), (210, 211), (212, 214), (212, 217), (213, 215), (213, 216), (214, 218), (215, 219), (216, 217), (218, 219), (220, 222), (220, 225), (221, 223), (221, 224), (222, 226), (223, 227), (224, 225), (226, 227), (228, 230), (228, 233), (229, 231), (229, 232), (230, 234), (231, 235), (232, 233), (234, 235), (236, 238), (236, 241), (237, 239), (237, 240), (238, 242), (239, 243), (240, 241), (242, 243), (244, 246), (244, 249), (245, 247), (245, 248), (246, 250), (247, 251), (248, 249), (250, 251), (252, 254), (252, 257), (253, 255), (253, 256), (254, 258), (255, 259), (256, 257), (258, 259), (260, 386), (261, 387), (262, 332), (263, 334), (264, 333), (265, 335), (266, 336), (267, 337), (268, 338), (269, 339), (270, 340), (271, 341), (272, 342), (273, 343), (274, 344), (275, 345), (277, 347), (278, 348), (279, 349), (280, 350), (281, 351), (282, 352), (283, 353), (284, 354), (285, 355), (286, 356), (287, 357), (288, 359), (289, 358), (290, 361), (291, 360), (292, 363), (293, 362), (294, 365), (295, 364), (296, 367), (297, 366), (299, 368), (300, 371), (301, 370), (302, 373), (303, 372), (304, 375), (305, 374), (306, 307), (306, 308), (307, 309), (308, 309), (310, 312), (310, 326), (311, 313), (311, 327), (312, 314), (313, 315), (314, 316), (315, 317), (316, 318), (317, 319), (318, 320), (319, 321), (320, 322), (321, 323), (322, 324), (323, 325), (324, 325), (326, 328), (327, 329), (328, 330), (329, 331), (330, 331), (332, 333), (332, 334), (333, 336), (334, 335), (335, 337), (336, 338), (337, 339), (338, 340), (339, 341), (340, 342), (341, 343), (342, 359), (343, 345), (344, 346), (344, 358), (345, 347), (346, 348), (347, 349), (348, 350), (349, 351), (350, 352), (351, 353), (352, 354), (353, 355), (354, 356), (355, 357), (356, 357), (358, 360), (359, 361), (360, 362), (361, 363), (362, 364), (363, 365), (364, 366), (365, 367), (366, 368), (367, 369), (368, 370), (369, 371), (370, 372), (371, 373), (372, 374), (373, 375), (374, 375), (376, 377), (376, 382), (377, 384), (378, 383), (378, 385), (379, 380), (379, 383), (380, 381), (381, 382), (384, 386), (385, 387), (386, 387), (388, 389), (388, 390), (389, 395), (390, 394), (391, 392), (391, 393), (392, 394), (393, 395)])
me_plane_001.attributes.new('sharp_edge', 'BOOLEAN', 'EDGE').data.foreach_set('value', [ (min(e.vertices), max(e.vertices)) in _k for e in me_plane_001.edges])
_uv = me_plane_001.uv_layers.new(name='UVMap')
_uv.uv.foreach_set('vector', [2.046, -10.08, 4.411, -10.13, 4.125, -8.703, 2.414, -8.703, 5.551, -12.13, 7.548, -12.13, 7.548, -10.03, 5.551, -10.03, 1.66, -11.53, 4.411, -11.56, 4.411, -10.13, 2.046, -10.08, 1.273, -12.98, 4.696, -12.98, 4.411, -11.56, 1.66, -11.53, 4.696, -12.98, 1.273, -12.98, 1.488, -14.41, 4.481, -14.41, 2.984, -8.798, 3.555, -8.798, 3.555, -5.851, 2.984, -5.851, 3.602, -5.88, 4.268, -5.347, 4.268, -4.016, 3.602, -3.598, 6.835, -3.094, 8.832, -3.094, 8.832, -1.763, 6.835, -1.763, 2.271, -5.347, 2.937, -5.88, 2.937, -3.598, 2.271, -4.016, 2.937, -5.88, 3.602, -5.88, 3.602, -3.598, 2.937, -3.598, 3.602, -3.598, 4.268, -3.065, 4.268, -1.734, 3.602, -1.316, 2.271, -3.065, 2.937, -3.598, 2.937, -1.316, 2.271, -1.734, 2.937, -3.598, 3.602, -3.598, 3.602, -1.316, 2.937, -1.316, 1.606, -3.598, 2.271, -3.065, 2.271, -1.734, 1.606, -1.316, 0.2748, -3.065, 0.9403, -3.598, 0.9403, -1.316, 0.2748, -1.734, 0.9403, -3.598, 1.606, -3.598, 1.606, -1.316, 0.9403, -1.316, 1.606, -5.88, 2.271, -5.347, 2.271, -4.016, 1.606, -3.598, 0.2748, -5.347, 0.9403, -5.88, 0.9403, -3.598, 0.2748, -4.016, 0.9403, -5.88, 1.606, -5.88, 1.606, -3.598, 0.9403, -3.598, 5.599, -5.88, 6.265, -5.347, 6.265, -4.016, 5.599, -3.598, 4.268, -5.347, 4.933, -5.88, 4.933, -3.598, 4.268, -4.016, 4.933, -5.88, 5.599, -5.88, 5.599, -3.598, 4.933, -3.598, 5.599, -3.598, 6.265, -3.065, 6.265, -1.734, 5.599, -1.316, 4.268, -3.065, 4.933, -3.598, 4.933, -1.316, 4.268, -1.734, 4.933, -3.598, 5.599, -3.598, 5.599, -1.316, 4.933, -1.316, 5.599, -1.316, 6.265, -0.7831, 6.265, 0.548, 5.599, 0.9659, 4.268, -0.7831, 4.933, -1.316, 4.933, 0.9659, 4.268, 0.548, 4.933, -1.316, 5.599, -1.316, 5.599, 0.9659, 4.933, 0.9659, 3.602, -1.316, 4.268, -0.7831, 4.268, 0.548, 3.602, 0.9659, 2.271, -0.7831, 2.937, -1.316, 2.937, 0.9659, 2.271, 0.548, 2.937, -1.316, 3.602, -1.316, 3.602, 0.9659, 2.937, 0.9659, 1.606, -1.316, 2.271, -0.7831, 2.271, 0.548, 1.606, 0.9659, 0.2748, -0.7831, 0.9403, -1.316, 0.9403, 0.9659, 0.2748, 0.548, 0.9403, -1.316, 1.606, -1.316, 1.606, 0.9659, 0.9403, 0.9659, 4.481, -14.41, 1.488, -14.41, 2.589, -15.55, 3.38, -15.55, 2.271, 0.8995, 4.268, 0.8995, 4.268, 2.991, 2.271, 2.991, 2.271, 2.991, 4.268, 2.991, 3.594, 4.703, 1.805, 4.703, 1.805, 4.703, 3.594, 4.703, 2.54, 6.129, 1.717, 6.129, 1.717, 6.129, 2.54, 6.129, 2.737, 7.555, 2.091, 7.555, 2.091, 7.555, 2.737, 7.555, 2.957, 8.696, 2.442, 8.696, 2.442, 8.696, 2.957, 8.696, 2.957, 9.837, 2.442, 9.837, 2.442, 9.837, 2.957, 9.837, 2.522, 10.69, 1.736, 10.69, 1.736, 10.69, 2.522, 10.69, 2.019, 12.12, 0.5268, 12.12, 0.5268, 12.12, 2.019, 12.12, 2.119, 12.69, 0.4269, 12.69, 0.4269, 12.69, 2.119, 12.69, 2.119, 14.12, 0.4269, 14.12, 0.4269, 14.12, 2.119, 14.12, 1.931, 15.54, 0.6156, 15.54, 0.6156, 15.54, 1.931, 15.54, 1.588, 15.83, 0.9579, 15.83, 2.442, 8.696, 2.442, 9.837, 0.7026, 9.336, 0.7026, 8.626, 0.7026, 8.626, 0.7026, 9.336, -1.294, 9.037, -1.294, 8.354, -1.294, 8.354, -1.294, 9.037, -3.291, 8.479, -3.291, 7.771, -3.291, 7.771, -3.291, 8.479, -5.287, 8.516, -5.287, 7.734, -5.287, 7.734, -5.287, 8.516, -7.569, 9.123, -7.569, 8.268, -7.569, 8.268, -7.569, 9.123, -9.851, 9.1, -9.851, 7.721, -9.851, 7.721, -9.851, 9.1, -11.56, 8.952, -11.56, 7.298, -11.56, 7.298, -11.56, 8.952, -12.7, 8.896, -12.7, 7.355, -12.7, 7.355, -12.7, 8.896, -13.27, 8.581, -13.27, 7.67, -2.292, -3.094, -0.2957, -3.094, -0.2957, -1.763, -2.292, -1.763, 3.698, 8.315, 10.97, 8.425, 10.97, 9.756, 3.698, 9.646, 3.698, 9.646, 10.97, 9.756, 11.61, 11.2, 3.412, 11.26, 3.412, 11.26, 11.61, 11.2, 11.47, 12.4, 3.127, 12.12, 3.127, 12.12, 11.47, 12.4, 11.26, 12.8, 3.127, 12.69, 3.127, 12.69, 11.26, 12.8, 10.97, 13.94, 3.412, 13.83, 3.412, 13.83, 10.97, 13.94, 10.97, 15.08, 3.412, 14.97, 3.412, 14.97, 10.97, 15.08, 9.389, 16.45, 4.708, 16.34, 10.97, 8.425, 3.698, 8.315, 3.983, 6.984, 10.97, 7.094, 10.97, 7.094, 3.983, 6.984, 4.975, 4.768, 10.97, 5.887, 10.97, 5.887, 4.975, 4.768, 8.554, 3.209, 9.964, 3.914, -12.93, 2.006, -11.48, 2.006, -11.48, -0.5608, -12.93, -0.5608, 5.551, -12.13, 5.551, -10.03, 7.548, -10.03, 7.548, -12.13, 2.414, 2.006, 4.125, 2.006, 4.125, -0.5608, 2.414, -0.5608, 3.38, 2.006, 2.589, 2.006, 2.589, -0.5608, 3.38, -0.5608, -14.35, 2.006, -12.93, 2.006, -12.93, -0.5608, -14.35, -0.5608, 2.984, -8.745, 2.984, -5.797, 3.555, -5.797, 3.555, -8.745, 3.602, -5.88, 3.602, -3.598, 4.268, -4.016, 4.268, -5.347, 6.835, -3.094, 6.835, -1.763, 8.832, -1.763, 8.832, -3.094, 2.271, -5.347, 2.271, -4.016, 2.937, -3.598, 2.937, -5.88, 2.937, -5.88, 2.937, -3.598, 3.602, -3.598, 3.602, -5.88, -1.681, 2.577, -3.012, 2.577, -3.012, -0.5608, -1.681, -0.5608, 4.268, 2.577, 3.602, 2.577, 3.602, -0.5608, 4.268, -0.5608, 2.271, 2.577, 2.937, 2.577, 2.937, -0.5608, 2.271, -0.5608, 1.606, -3.598, 1.606, -1.316, 2.271, -1.734, 2.271, -3.065, 0.2748, -3.065, 0.2748, -1.734, 0.9403, -1.316, 0.9403, -3.598, 0.9403, -3.598, 0.9403, -1.316, 1.606, -1.316, 1.606, -3.598, 1.606, -5.88, 1.606, -3.598, 2.271, -4.016, 2.271, -5.347, 0.2748, -5.347, 0.2748, -4.016, 0.9403, -3.598, 0.9403, -5.88, 0.9403, -5.88, 0.9403, -3.598, 1.606, -3.598, 1.606, -5.88, 5.599, -5.88, 5.599, -3.598, 6.265, -4.016, 6.265, -5.347, 4.268, -5.347, 4.268, -4.016, 4.933, -3.598, 4.933, -5.88, 4.933, -5.88, 4.933, -3.598, 5.599, -3.598, 5.599, -5.88, 5.599, -3.598, 5.599, -1.316, 6.265, -1.734, 6.265, -3.065, 4.268, -3.065, 4.268, -1.734, 4.933, -1.316, 4.933, -3.598, 4.933, -3.598, 4.933, -1.316, 5.599, -1.316, 5.599, -3.598, 5.599, -1.316, 5.599, 0.9659, 6.265, 0.548, 6.265, -0.7831, 4.268, -0.7831, 4.268, 0.548, 4.933, 0.9659, 4.933, -1.316, 4.933, -1.316, 4.933, 0.9659, 5.599, 0.9659, 5.599, -1.316, 3.602, -1.316, 3.602, 0.9659, 4.268, 0.548, 4.268, -0.7831, 2.271, -0.7831, 2.271, 0.548, 2.937, 0.9659, 2.937, -1.316, 2.937, -1.316, 2.937, 0.9659, 3.602, 0.9659, 3.602, -1.316, 1.606, -1.316, 1.606, 0.9659, 2.271, 0.548, 2.271, -0.7831, 0.2748, -0.7831, 0.2748, 0.548, 0.9403, 0.9659, 0.9403, -1.316, 0.9403, -1.316, 0.9403, 0.9659, 1.606, 0.9659, 1.606, -1.316, -10.08, 2.006, -11.5, 2.006, -11.5, -0.5608, -10.08, -0.5608, 4.268, 2.561, 2.271, 2.561, 2.271, -0.5749, 4.268, -0.5749, 0.7026, 2.577, -1.294, 2.577, -1.294, -0.5594, 0.7026, -0.5594, 7.608, 2.577, 8.749, 2.577, 8.749, -0.5594, 7.608, -0.5594, -9.851, 2.577, -7.569, 2.577, -7.569, -0.5594, -9.851, -0.5594, 12.74, 2.577, 12.17, 2.577, 12.17, -0.5594, 12.74, -0.5594, 0.9525, 2.561, 3.046, 2.561, 3.046, -0.5749, 0.9525, -0.5749, -7.569, 2.577, -9.851, 2.577, -9.851, -0.5594, -7.569, -0.5594, 12.17, 2.577, 12.74, 2.577, 12.74, -0.5594, 12.17, -0.5594, 0.7026, 2.577, 2.442, 2.577, 2.442, -0.5594, 0.7026, -0.5594, 7.608, 2.577, 6.182, 2.577, 6.182, -0.5594, 7.608, -0.5594, 2.442, 2.577, 0.7026, 2.577, 0.7026, -0.5594, 2.442, -0.5594, 6.182, 2.577, 7.608, 2.577, 7.608, -0.5594, 6.182, -0.5594, -7.569, 2.577, -5.287, 2.577, -5.287, -0.5594, -7.569, -0.5594, 12.17, 2.577, 10.75, 2.577, 10.75, -0.5594, 12.17, -0.5594, -5.287, 2.577, -7.569, 2.577, -7.569, -0.5594, -5.287, -0.5594, 10.75, 2.577, 12.17, 2.577, 12.17, -0.5594, 10.75, -0.5594, -13.27, 2.577, -12.7, 2.577, -12.7, -0.5594, -13.27, -0.5594, 1.588, 2.577, 1.931, 2.577, 1.931, -0.5594, 1.588, -0.5594, 6.182, 2.577, 4.757, 2.577, 4.757, -0.5594, 6.182, -0.5594, -12.7, 2.577, -13.27, 2.577, -13.27, -0.5594, -12.7, -0.5594, 0.6156, 2.577, 0.9579, 2.577, 0.9579, -0.5594, 0.6156, -0.5594, -2.292, -3.094, -2.292, -1.763, -0.2957, -1.763, -0.2957, -3.094, 3.698, 8.315, 3.698, 9.646, 10.97, 9.756, 10.97, 8.425, 3.698, 9.646, 3.412, 11.26, 11.61, 11.2, 10.97, 9.756, 3.412, 11.26, 3.127, 12.12, 11.47, 12.4, 11.61, 11.2, 3.127, 12.12, 3.127, 12.69, 11.26, 12.8, 11.47, 12.4, 3.127, 12.69, 3.412, 13.83, 10.97, 13.94, 11.26, 12.8, 3.412, 13.83, 3.412, 14.97, 10.97, 15.08, 10.97, 13.94, 3.412, 14.97, 4.708, 16.34, 9.389, 16.45, 10.97, 15.08, 10.97, 8.425, 10.97, 7.094, 3.983, 6.984, 3.698, 8.315, 10.97, 7.094, 10.97, 5.887, 4.975, 4.768, 3.983, 6.984, 10.97, 5.887, 9.964, 3.914, 8.554, 3.209, 4.975, 4.768, -12.93, 2.291, -11.48, 2.291, -11.48, 2.006, -12.93, 2.006, -8.65, 2.291, -10.08, 2.291, -10.08, 2.006, -8.65, 2.006, 2.414, 2.291, 4.125, 2.291, 4.125, 2.006, 2.414, 2.006, -12.07, 2.291, -9.981, 2.291, -9.981, 2.006, -12.07, 2.006, 7.548, 2.291, 5.551, 2.291, 5.551, 2.006, 7.548, 2.006, -9.981, 2.291, -12.07, 2.291, -12.07, 2.006, -9.981, 2.006, 5.551, 2.291, 7.548, 2.291, 7.548, 2.006, 5.551, 2.006, -10.03, 2.291, -8.65, 2.291, -8.65, 2.006, -10.03, 2.006, -10.08, 2.291, -11.5, 2.291, -11.5, 2.006, -10.08, 2.006, -11.48, 2.291, -10.03, 2.291, -10.03, 2.006, -11.48, 2.006, -11.5, 2.291, -12.93, 2.291, -12.93, 2.006, -11.5, 2.006, -12.93, 2.291, -14.35, 2.291, -14.35, 2.006, -12.93, 2.006, -14.35, 2.291, -12.93, 2.291, -12.93, 2.006, -14.35, 2.006, -8.745, 2.299, -5.798, 2.862, -5.744, 2.582, -8.692, 2.019, 3.555, 2.299, 2.984, 2.299, 2.984, 2.019, 3.555, 2.019, -5.798, 2.862, -8.745, 2.299, -8.692, 2.019, -5.744, 2.582, 2.984, 2.862, 3.555, 2.862, 3.555, 2.582, 2.984, 2.582, -5.294, 2.862, -3.963, 2.862, -3.963, 2.577, -5.294, 2.577, 2.937, 2.862, 2.271, 2.862, 2.271, 2.577, 2.937, 2.577, -3.963, 2.862, -5.294, 2.862, -5.294, 2.577, -3.963, 2.577, 3.602, 2.862, 4.268, 2.862, 4.268, 2.577, 3.602, 2.577, -3.041, 2.862, -1.71, 2.862, -1.71, 2.577, -3.041, 2.577, 8.832, 2.862, 6.835, 2.862, 6.835, 2.577, 8.832, 2.577, -1.71, 2.862, -3.041, 2.862, -3.041, 2.577, -1.71, 2.577, 6.835, 2.862, 8.832, 2.862, 8.832, 2.577, 6.835, 2.577, 4.268, 2.862, 3.602, 2.862, 3.602, 2.577, 4.268, 2.577, 3.602, 2.862, 2.937, 2.862, 2.937, 2.577, 3.602, 2.577, 2.271, 2.862, 2.937, 2.862, 2.937, 2.577, 2.271, 2.577, 2.937, 2.862, 3.602, 2.862, 3.602, 2.577, 2.937, 2.577, -3.012, 2.862, -1.681, 2.862, -1.681, 2.577, -3.012, 2.577, 2.937, 2.862, 2.271, 2.862, 2.271, 2.577, 2.937, 2.577, -1.681, 2.862, -3.012, 2.862, -3.012, 2.577, -1.681, 2.577, 3.602, 2.862, 4.268, 2.862, 4.268, 2.577, 3.602, 2.577, 4.268, 2.862, 3.602, 2.862, 3.602, 2.577, 4.268, 2.577, 3.602, 2.862, 2.937, 2.862, 2.937, 2.577, 3.602, 2.577, 2.271, 2.862, 2.937, 2.862, 2.937, 2.577, 2.271, 2.577, 2.937, 2.862, 3.602, 2.862, 3.602, 2.577, 2.937, 2.577, -3.012, 2.862, -1.681, 2.862, -1.681, 2.577, -3.012, 2.577, 0.9403, 2.862, 0.2748, 2.862, 0.2748, 2.577, 0.9403, 2.577, -1.681, 2.862, -3.012, 2.862, -3.012, 2.577, -1.681, 2.577, 1.606, 2.862, 2.271, 2.862, 2.271, 2.577, 1.606, 2.577, 2.271, 2.862, 1.606, 2.862, 1.606, 2.577, 2.271, 2.577, 1.606, 2.862, 0.9403, 2.862, 0.9403, 2.577, 1.606, 2.577, 0.2748, 2.862, 0.9403, 2.862, 0.9403, 2.577, 0.2748, 2.577, 0.9403, 2.862, 1.606, 2.862, 1.606, 2.577, 0.9403, 2.577, -5.294, 2.862, -3.963, 2.862, -3.963, 2.577, -5.294, 2.577, 0.9403, 2.862, 0.2748, 2.862, 0.2748, 2.577, 0.9403, 2.577, -3.963, 2.862, -5.294, 2.862, -5.294, 2.577, -3.963, 2.577, 1.606, 2.862, 2.271, 2.862, 2.271, 2.577, 1.606, 2.577, 2.271, 2.862, 1.606, 2.862, 1.606, 2.577, 2.271, 2.577, 1.606, 2.862, 0.9403, 2.862, 0.9403, 2.577, 1.606, 2.577, 0.2748, 2.862, 0.9403, 2.862, 0.9403, 2.577, 0.2748, 2.577, 0.9403, 2.862, 1.606, 2.862, 1.606, 2.577, 0.9403, 2.577, -5.294, 2.862, -3.963, 2.862, -3.963, 2.577, -5.294, 2.577, 4.933, 2.862, 4.268, 2.862, 4.268, 2.577, 4.933, 2.577, -3.963, 2.862, -5.294, 2.862, -5.294, 2.577, -3.963, 2.577, 5.599, 2.862, 6.265, 2.862, 6.265, 2.577, 5.599, 2.577, 6.265, 2.862, 5.599, 2.862, 5.599, 2.577, 6.265, 2.577, 5.599, 2.862, 4.933, 2.862, 4.933, 2.577, 5.599, 2.577, 4.268, 2.862, 4.933, 2.862, 4.933, 2.577, 4.268, 2.577, 4.933, 2.862, 5.599, 2.862, 5.599, 2.577, 4.933, 2.577, -3.012, 2.862, -1.681, 2.862, -1.681, 2.577, -3.012, 2.577, 4.933, 2.862, 4.268, 2.862, 4.268, 2.577, 4.933, 2.577, -1.681, 2.862, -3.012, 2.862, -3.012, 2.577, -1.681, 2.577, 5.599, 2.862, 6.265, 2.862, 6.265, 2.577, 5.599, 2.577, 6.265, 2.862, 5.599, 2.862, 5.599, 2.577, 6.265, 2.577, 5.599, 2.862, 4.933, 2.862, 4.933, 2.577, 5.599, 2.577, 4.268, 2.862, 4.933, 2.862, 4.933, 2.577, 4.268, 2.577, 4.933, 2.862, 5.599, 2.862, 5.599, 2.577, 4.933, 2.577, -0.7301, 2.862, 0.601, 2.862, 0.601, 2.577, -0.7301, 2.577, 4.933, 2.862, 4.268, 2.862, 4.268, 2.577, 4.933, 2.577, 0.601, 2.862, -0.7301, 2.862, -0.7301, 2.577, 0.601, 2.577, 5.599, 2.862, 6.265, 2.862, 6.265, 2.577, 5.599, 2.577, 6.265, 2.862, 5.599, 2.862, 5.599, 2.577, 6.265, 2.577, 5.599, 2.862, 4.933, 2.862, 4.933, 2.577, 5.599, 2.577, 4.268, 2.862, 4.933, 2.862, 4.933, 2.577, 4.268, 2.577, 4.933, 2.862, 5.599, 2.862, 5.599, 2.577, 4.933, 2.577, -0.7301, 2.862, 0.601, 2.862, 0.601, 2.577, -0.7301, 2.577, 2.937, 2.862, 2.271, 2.862, 2.271, 2.577, 2.937, 2.577, 0.601, 2.862, -0.7301, 2.862, -0.7301, 2.577, 0.601, 2.577, 3.602, 2.862, 4.268, 2.862, 4.268, 2.577, 3.602, 2.577, 4.268, 2.862, 3.602, 2.862, 3.602, 2.577, 4.268, 2.577, 3.602, 2.862, 2.937, 2.862, 2.937, 2.577, 3.602, 2.577, 2.271, 2.862, 2.937, 2.862, 2.937, 2.577, 2.271, 2.577, 2.937, 2.862, 3.602, 2.862, 3.602, 2.577, 2.937, 2.577, -0.7301, 2.862, 0.601, 2.862, 0.601, 2.577, -0.7301, 2.577, 0.9403, 2.862, 0.2748, 2.862, 0.2748, 2.577, 0.9403, 2.577, 0.601, 2.862, -0.7301, 2.862, -0.7301, 2.577, 0.601, 2.577, 1.606, 2.862, 2.271, 2.862, 2.271, 2.577, 1.606, 2.577, 2.271, 2.862, 1.606, 2.862, 1.606, 2.577, 2.271, 2.577, 1.606, 2.862, 0.9403, 2.862, 0.9403, 2.577, 1.606, 2.577, 0.2748, 2.862, 0.9403, 2.862, 0.9403, 2.577, 0.2748, 2.577, 0.9403, 2.862, 1.606, 2.862, 1.606, 2.577, 0.9403, 2.577, 3.38, 2.291, 2.589, 2.291, 2.589, 2.006, 3.38, 2.006, -14.35, 2.291, -15.5, 2.291, -15.5, 2.006, -14.35, 2.006, -15.5, 2.291, -14.35, 2.291, -14.35, 2.006, -15.5, 2.006, 0.9525, 2.846, 3.044, 2.846, 3.046, 2.561, 0.9525, 2.561, 4.268, 2.846, 2.271, 2.846, 2.271, 2.561, 4.268, 2.561, 3.044, 2.846, 0.9525, 2.846, 0.9525, 2.561, 3.045, 2.561, 3.044, 2.846, 4.756, 2.862, 4.757, 2.577, 3.046, 2.561, 4.756, 2.862, 3.044, 2.846, 3.045, 2.561, 4.757, 2.577, 4.756, 2.862, 6.182, 2.862, 6.182, 2.577, 4.757, 2.577, 6.182, 2.862, 4.756, 2.862, 4.757, 2.577, 6.182, 2.577, 6.182, 2.862, 7.608, 2.862, 7.608, 2.577, 6.182, 2.577, 7.608, 2.862, 6.182, 2.862, 6.182, 2.577, 7.608, 2.577, 7.608, 2.862, 8.749, 2.862, 8.749, 2.577, 7.608, 2.577, 8.749, 2.862, 7.608, 2.862, 7.608, 2.577, 8.749, 2.577, 9.89, 2.862, 8.749, 2.862, 8.749, 2.577, 9.89, 2.577, 9.89, 2.862, 10.75, 2.862, 10.75, 2.577, 9.89, 2.577, 10.75, 2.862, 9.89, 2.862, 9.89, 2.577, 10.75, 2.577, 10.75, 2.862, 12.17, 2.862, 12.17, 2.577, 10.75, 2.577, 12.17, 2.862, 10.75, 2.862, 10.75, 2.577, 12.17, 2.577, 12.17, 2.862, 12.74, 2.862, 12.74, 2.577, 12.17, 2.577, 12.74, 2.862, 12.17, 2.862, 12.17, 2.577, 12.74, 2.577, 12.74, 2.862, 14.17, 2.862, 14.17, 2.577, 12.74, 2.577, 14.17, 2.862, 12.74, 2.862, 12.74, 2.577, 14.17, 2.577, 14.17, 2.862, 15.59, 2.862, 15.59, 2.577, 14.17, 2.577, 15.59, 2.862, 14.17, 2.862, 14.17, 2.577, 15.59, 2.577, 0.9579, 2.862, 1.588, 2.862, 1.588, 2.577, 0.9579, 2.577, 0.6156, 2.862, 0.9579, 2.862, 0.9579, 2.577, 0.6156, 2.577, 1.588, 2.862, 1.931, 2.862, 1.931, 2.577, 1.588, 2.577, 2.442, 2.862, 0.7026, 2.862, 0.7026, 2.577, 2.442, 2.577, 0.7026, 2.862, 2.442, 2.862, 2.442, 2.577, 0.7026, 2.577, 0.7026, 2.862, -1.294, 2.862, -1.294, 2.577, 0.7026, 2.577, -1.294, 2.862, 0.7026, 2.862, 0.7026, 2.577, -1.294, 2.577, -1.294, 2.862, -3.291, 2.862, -3.291, 2.577, -1.294, 2.577, -3.291, 2.862, -1.294, 2.862, -1.294, 2.577, -3.291, 2.577, -3.291, 2.862, -5.287, 2.862, -5.287, 2.577, -3.291, 2.577, -5.287, 2.862, -3.291, 2.862, -3.291, 2.577, -5.287, 2.577, -5.287, 2.862, -7.569, 2.862, -7.569, 2.577, -5.287, 2.577, -7.569, 2.862, -5.287, 2.862, -5.287, 2.577, -7.569, 2.577, -7.569, 2.862, -9.851, 2.862, -9.851, 2.577, -7.569, 2.577, -9.851, 2.862, -7.569, 2.862, -7.569, 2.577, -9.851, 2.577, -9.851, 2.862, -11.56, 2.862, -11.56, 2.577, -9.851, 2.577, -11.56, 2.862, -9.851, 2.862, -9.851, 2.577, -11.56, 2.577, -11.56, 2.862, -12.7, 2.862, -12.7, 2.577, -11.56, 2.577, -12.7, 2.862, -11.56, 2.862, -11.56, 2.577, -12.7, 2.577, 7.723, 2.862, 8.634, 2.862, 8.634, 2.577, 7.723, 2.577, -12.7, 2.862, -13.27, 2.862, -13.27, 2.577, -12.7, 2.577, -13.27, 2.862, -12.7, 2.862, -12.7, 2.577, -13.27, 2.577, -3.041, 2.862, -1.71, 2.862, -1.71, 2.577, -3.041, 2.577, -0.2957, 2.862, -2.292, 2.862, -2.292, 2.577, -0.2957, 2.577, -1.71, 2.862, -3.041, 2.862, -3.041, 2.577, -1.71, 2.577, -2.292, 2.862, -0.2957, 2.862, -0.2957, 2.577, -2.292, 2.577, 8.368, 4.003, 9.699, 4.003, 9.699, -0.5608, 8.368, -0.5608, 9.809, 4.003, 8.478, 4.003, 8.478, -0.5608, 9.809, -0.5608, 9.699, 4.003, 11.32, 4.003, 11.32, -0.5608, 9.699, -0.5608, 11.25, 4.003, 9.809, 4.003, 9.809, -0.5608, 11.25, -0.5608, 11.32, 4.003, 12.17, 4.003, 12.17, -0.5608, 11.32, -0.5608, 12.45, 4.003, 11.25, 4.003, 11.25, -0.5608, 12.45, -0.5608, 12.17, 4.003, 12.74, 4.003, 12.74, -0.5608, 12.17, -0.5608, 12.85, 4.003, 12.45, 4.003, 12.45, -0.5608, 12.85, -0.5608, 12.74, 4.003, 13.88, 4.003, 13.88, -0.5608, 12.74, -0.5608, 13.99, 4.003, 12.85, 4.003, 12.85, -0.5608, 13.99, -0.5608, 13.88, 4.003, 15.02, 4.003, 15.02, -0.5608, 13.88, -0.5608, 15.13, 4.003, 13.99, 4.003, 13.99, -0.5608, 15.13, -0.5608, 4.708, 4.003, 9.389, 4.003, 9.389, -0.5608, 4.708, -0.5608, 15.02, 4.003, 16.4, 4.003, 16.4, -0.5608, 15.02, -0.5608, 9.389, 4.003, 10.97, 4.003, 10.97, -0.5608, 9.389, -0.5608, 8.478, 4.003, 7.147, 4.003, 7.147, -0.5608, 8.478, -0.5608, 7.037, 4.003, 8.368, 4.003, 8.368, -0.5608, 7.037, -0.5608, 7.147, 4.003, 5.94, 4.003, 5.94, -0.5608, 7.147, -0.5608, 4.821, 4.003, 7.037, 4.003, 7.037, -0.5608, 4.821, -0.5608, 9.964, 4.003, 8.554, 4.003, 8.554, -0.5608, 9.964, -0.5608, 5.94, 4.003, 3.967, 4.003, 3.967, -0.5608, 5.94, -0.5608, 8.554, 4.003, 4.975, 4.003, 4.975, -0.5608, 8.554, -0.5608, 2.271, 0.8995, 2.271, 2.993, 4.268, 2.992, 4.268, 0.8995, 2.271, 2.993, 1.805, 4.704, 3.594, 4.704, 4.268, 2.992, 1.805, 4.704, 1.717, 6.129, 2.54, 6.129, 3.594, 4.704, 1.717, 6.129, 2.091, 7.555, 2.737, 7.555, 2.54, 6.129, 2.091, 7.555, 2.442, 8.696, 2.957, 8.696, 2.737, 7.555, 2.442, 8.696, 2.442, 9.837, 2.957, 9.837, 2.957, 8.696, 2.442, 9.837, 1.736, 10.69, 2.522, 10.69, 2.957, 9.837, 1.736, 10.69, 0.5268, 12.12, 2.019, 12.12, 2.522, 10.69, 0.5268, 12.12, 0.4269, 12.69, 2.119, 12.69, 2.019, 12.12, 0.4269, 12.69, 0.4269, 14.12, 2.119, 14.12, 2.119, 12.69, 0.4269, 14.12, 0.6156, 15.54, 1.931, 15.54, 2.119, 14.12, 0.6156, 15.54, 0.9579, 15.83, 1.588, 15.83, 1.931, 15.54, 2.442, 8.696, 0.7026, 8.626, 0.7026, 9.336, 2.442, 9.837, 0.7026, 8.626, -1.294, 8.354, -1.294, 9.037, 0.7026, 9.336, -1.294, 8.354, -3.291, 7.771, -3.291, 8.479, -1.294, 9.037, -3.291, 7.771, -5.287, 7.734, -5.287, 8.516, -3.291, 8.479, -5.287, 7.734, -7.569, 8.268, -7.569, 9.123, -5.287, 8.516, -7.569, 8.268, -9.851, 7.721, -9.851, 9.1, -7.569, 9.123, -9.851, 7.721, -11.56, 7.298, -11.56, 8.952, -9.851, 9.1, -11.56, 7.298, -12.7, 7.355, -12.7, 8.896, -11.56, 8.952, -12.7, 7.355, -13.27, 7.67, -13.27, 8.581, -12.7, 8.896, 8.749, 2.577, 7.608, 2.577, 7.608, -0.5594, 8.749, -0.5594, -1.294, 2.577, 0.7026, 2.577, 0.7026, -0.5594, -1.294, -0.5594, 3.045, 2.561, 0.9525, 2.561, 0.9525, -0.5749, 3.045, -0.5749, 12.74, 2.577, 14.17, 2.577, 14.17, -0.5594, 12.74, -0.5594, -9.851, 2.577, -11.56, 2.577, -11.56, -0.5594, -9.851, -0.5594, 14.17, 2.577, 12.74, 2.577, 12.74, -0.5594, 14.17, -0.5594, -11.56, 2.577, -9.851, 2.577, -9.851, -0.5594, -11.56, -0.5594, -1.294, 2.577, -3.291, 2.577, -3.291, -0.5594, -1.294, -0.5594, 9.89, 2.577, 8.749, 2.577, 8.749, -0.5594, 9.89, -0.5594, -3.291, 2.577, -1.294, 2.577, -1.294, -0.5594, -3.291, -0.5594, 3.046, 2.561, 4.757, 2.577, 4.757, -0.5594, 3.046, -0.5749, 14.17, 2.577, 15.59, 2.577, 15.59, -0.5594, 14.17, -0.5594, -11.56, 2.577, -12.7, 2.577, -12.7, -0.5594, -11.56, -0.5594, 4.757, 2.577, 3.045, 2.561, 3.045, -0.5749, 4.757, -0.5594, 15.59, 2.577, 14.17, 2.577, 14.17, -0.5594, 15.59, -0.5594, -12.7, 2.577, -11.56, 2.577, -11.56, -0.5594, -12.7, -0.5594, 9.89, 2.577, 10.75, 2.577, 10.75, -0.5594, 9.89, -0.5594, -3.291, 2.577, -5.287, 2.577, -5.287, -0.5594, -3.291, -0.5594, 0.9579, 2.577, 1.588, 2.577, 1.588, -0.5594, 0.9579, -0.5594, 7.723, 2.577, 8.634, 2.577, 8.634, -0.5594, 7.723, -0.5594, 10.75, 2.577, 9.89, 2.577, 9.89, -0.5594, 10.75, -0.5594, -5.287, 2.577, -3.291, 2.577, -3.291, -0.5594, -5.287, -0.5594, 4.757, 2.577, 6.182, 2.577, 6.182, -0.5594, 4.757, -0.5594, 2.046, -10.08, 2.414, -8.703, 4.125, -8.703, 4.411, -10.13, 1.66, -11.53, 2.046, -10.08, 4.411, -10.13, 4.411, -11.56, 1.273, -12.98, 1.66, -11.53, 4.411, -11.56, 4.696, -12.98, 4.696, -12.98, 4.481, -14.41, 1.488, -14.41, 1.273, -12.98, 4.481, -14.41, 3.38, -15.55, 2.589, -15.55, 1.488, -14.41, -14.35, 2.006, -15.5, 2.006, -15.5, -0.5608, -14.35, -0.5608, -11.48, 2.006, -10.03, 2.006, -10.03, -0.5608, -11.48, -0.5608, -10.03, 2.006, -8.65, 2.006, -8.65, -0.5608, -10.03, -0.5608, -15.5, 2.006, -14.35, 2.006, -14.35, -0.5608, -15.5, -0.5608, -12.93, 2.006, -14.35, 2.006, -14.35, -0.5608, -12.93, -0.5608, -11.5, 2.006, -12.93, 2.006, -12.93, -0.5608, -11.5, -0.5608, -8.65, 2.006, -10.08, 2.006, -10.08, -0.5608, -8.65, -0.5608, 3.602, -3.598, 3.602, -1.316, 4.268, -1.734, 4.268, -3.065, 2.271, -3.065, 2.271, -1.734, 2.937, -1.316, 2.937, -3.598, 2.937, -3.598, 2.937, -1.316, 3.602, -1.316, 3.602, -3.598, -3.012, 2.577, -1.681, 2.577, -1.681, -0.5608, -3.012, -0.5608, 2.937, 2.577, 3.602, 2.577, 3.602, -0.5608, 2.937, -0.5608, 3.602, 2.577, 2.937, 2.577, 2.937, -0.5608, 3.602, -0.5608, 3.602, 2.577, 4.268, 2.577, 4.268, -0.5608, 3.602, -0.5608, 2.937, 2.577, 2.271, 2.577, 2.271, -0.5608, 2.937, -0.5608])
me_plane_001.materials.append(mat_surfacestone)
me_plane_001.materials.append(mat_steepwalls)
me_plane_001.materials.append(mat_surfacetile)
me_plane_001.materials.append(mat_surfacecarpet)
me_plane_001.materials.append(mat_wood)
me_plane_001.update()
me_plane_001.normals_split_custom_set([tuple(v) for v in zip(*[iter([0.0, 0.0, 1.0, 0.0, 0.0, 1.0, 0.0, 0.0, 1.0, 0.0, 0.0, 1.0, 0.0, 0.0, 1.0, 0.0, 0.0, 1.0, 0.0, 0.0, 1.0, 0.0, 0.0, 1.0, 0.0, 0.0, 1.0, 0.0, 0.0, 1.0, 0.0, 0.0, 1.0, 0.0, 0.0, 1.0, 0.0, 0.0, 1.0, 0.0, 0.0, 1.0, 0.0, 0.0, 1.0, 0.0, 0.0, 1.0, 0.0, 0.0, 1.0, 0.0, 0.0, 1.0, 0.0, 0.0, 1.0, 0.0, 0.0, 1.0, 0.0, -0.1875, 0.9823, 0.0, -0.1875, 0.9823, 0.0, -0.1875, 0.9823, 0.0, -0.1875, 0.9823, 0.0, 0.0, 1.0, 0.0, 0.0, 1.0, 0.0, 0.0, 1.0, 0.0, 0.0, 1.0, 0.0, 0.0, 1.0, 0.0, 0.0, 1.0, 0.0, 0.0, 1.0, 0.0, 0.0, 1.0, 0.0, 0.0, 1.0, 0.0, 0.0, 1.0, 0.0, 0.0, 1.0, 0.0, 0.0, 1.0, 0.0, 0.0, 1.0, 0.0, 0.0, 1.0, 0.0, 0.0, 1.0, 0.0, 0.0, 1.0, 0.0, 0.0, 1.0, 0.0, 0.0, 1.0, 0.0, 0.0, 1.0, 0.0, 0.0, 1.0, 0.0, 0.0, 1.0, 0.0, 0.0, 1.0, 0.0, 0.0, 1.0, 0.0, 0.0, 1.0, 0.0, 0.0, 1.0, 0.0, 0.0, 1.0, 0.0, 0.0, 1.0, 0.0, 0.0, 1.0, 0.0, 0.0, 1.0, 0.0, 0.0, 1.0, 0.0, 0.0, 1.0, 0.0, 0.0, 1.0, 0.0, 0.0, 1.0, 0.0, 0.0, 1.0, 0.0, 0.0, 1.0, 0.0, 0.0, 1.0, 0.0, 0.0, 1.0, 0.0, 0.0, 1.0, 0.0, 0.0, 1.0, 0.0, 0.0, 1.0, 0.0, 0.0, 1.0, 0.0, 0.0, 1.0, 0.0, 0.0, 1.0, 0.0, 0.0, 1.0, 0.0, 0.0, 1.0, 0.0, 0.0, 1.0, 0.0, 0.0, 1.0, 0.0, 0.0, 1.0, 0.0, 0.0, 1.0, 0.0, 0.0, 1.0, 0.0, 0.0, 1.0, 0.0, 0.0, 1.0, 0.0, 0.0, 1.0, 0.0, 0.0, 1.0, 0.0, 0.0, 1.0, 0.0, 0.0, 1.0, 0.0, 0.0, 1.0, 0.0, 0.0, 1.0, 0.0, 0.0, 1.0, 0.0, 0.0, 1.0, 0.0, 0.0, 1.0, 0.0, 0.0, 1.0, 0.0, 0.0, 1.0, 0.0, 0.0, 1.0, 0.0, 0.0, 1.0, 0.0, 0.0, 1.0, 0.0, 0.0, 1.0, 0.0, 0.0, 1.0, 0.0, 0.0, 1.0, 0.0, 0.0, 1.0, 0.0, 0.0, 1.0, 0.0, 0.0, 1.0, 0.0, 0.0, 1.0, 0.0, 0.0, 1.0, 0.0, 0.0, 1.0, 0.0, 0.0, 1.0, 0.0, 0.0, 1.0, 0.0, 0.0, 1.0, 0.0, 0.0, 1.0, 0.0, 0.0, 1.0, 0.0, 0.0, 1.0, 0.0, 0.0, 1.0, 0.0, 0.0, 1.0, 0.0, 0.0, 1.0, 0.0, 0.0, 1.0, 0.0, 0.0, 1.0, 0.0, 0.0, 1.0, 0.0, 0.0, 1.0, 0.0, 0.0, 1.0, 0.0, 0.0, 1.0, 0.0, 0.0, 1.0, 0.0, 0.0, 1.0, 0.0, 0.0, 1.0, 0.0, 0.0, 1.0, 0.0, 0.0, 1.0, 0.0, 0.0, 1.0, 0.0, 0.0, 1.0, 0.0, 0.0, 1.0, 0.0, 0.0, 1.0, 0.0, 0.0, 1.0, 0.0, 0.0, 1.0, 0.0, 0.0, 1.0, 0.0, 0.0, 1.0, 0.0, 0.0, 1.0, 0.0, 0.0, 1.0, 0.0, 0.0, 1.0, 0.0, 0.0, 1.0, 0.0, 0.0, 1.0, 0.0, 0.0, 1.0, 0.0, 0.0, 1.0, 0.0, 0.0, 1.0, 0.0, 0.0, 1.0, 0.0, 0.0, 1.0, 0.0, 0.0, 1.0, 0.0, 0.0, 1.0, 0.0, 0.0, 1.0, 0.0, 0.0, 1.0, 0.0, 0.0, 1.0, 1.6e-07, -0.008521, 1.0, 1.947e-07, -0.0003538, 1.0, 1.947e-07, -0.0003538, 1.0, 1.6e-07, -0.008521, 1.0, 3.842e-08, -0.001338, 1.0, 4.137e-07, -0.0086, 1.0, 4.137e-07, -0.0086, 1.0, 3.842e-08, -0.001338, 1.0, 0.0, 0.0, 1.0, 0.0, 0.0, 1.0, 0.0, 0.0, 1.0, 0.0, 0.0, 1.0, 0.0, 0.0, 1.0, 0.0, 0.0, 1.0, 0.0, 0.0, 1.0, 0.0, 0.0, 1.0, 0.0, 0.0, 1.0, 0.0, 0.0, 1.0, 0.0, 0.0, 1.0, 0.0, 0.0, 1.0, 0.0, 0.0, 1.0, 0.0, 0.0, 1.0, 0.0, 0.0, 1.0, 0.0, 0.0, 1.0, 0.0, 0.0, 1.0, 0.0, 0.0, 1.0, 0.0, 0.0, 1.0, 0.0, 0.0, 1.0, 0.0, 0.0, 1.0, 0.0, 0.0, 1.0, 0.0, 0.0, 1.0, 0.0, 0.0, 1.0, 0.0, 0.0, 1.0, 0.0, 0.0, 1.0, 0.0, 0.0, 1.0, 0.0, 0.0, 1.0, 0.0, 0.0, 1.0, 0.0, 0.0, 1.0, 0.0, 0.0, 1.0, 0.0, 0.0, 1.0, 0.0, 0.0, 1.0, 0.0, 0.0, 1.0, 0.0, 0.0, 1.0, 0.0, 0.0, 1.0, 0.0, 0.0, 1.0, 0.0, 0.0, 1.0, 0.0, 0.0, 1.0, 0.0, 0.0, 1.0, 0.0, 0.0, 1.0, 0.0, 0.0, 1.0, 0.0, 0.0, 1.0, 0.0, 0.0, 1.0, 0.0, 0.0, 1.0, 0.0, 0.0, 1.0, 0.0, 0.0, 1.0, 0.0, 0.0, 1.0, 0.0, 0.0, 1.0, 0.0, 0.0, 1.0, 0.0, 0.0, 1.0, 0.0, 0.0, 1.0, 0.0, 0.0, 1.0, 0.0, 0.0, 1.0, 0.0, 0.0, 1.0, 0.0, 0.0, 1.0, 0.0, 0.0, 1.0, 0.0, 0.0, 1.0, 0.0, 0.0, 1.0, 0.0, 0.0, 1.0, 0.0, 0.0, 1.0, 0.0, 0.0, 1.0, 0.0, 0.0, 1.0, 0.0, 0.0, 1.0, 0.0, 0.0, 1.0, 0.0, 0.0, 1.0, 0.0, 0.0, 1.0, 0.0, 0.0, 1.0, 0.0, 0.0, 1.0, 0.0, 0.0, 1.0, 0.0, 0.0, 1.0, 0.0, 0.0, 1.0, 0.0, 0.0, 1.0, 0.0, 0.0, 1.0, 0.0, 0.0, 1.0, 0.0, 0.0, 1.0, 0.0, 0.0, 1.0, 0.0, 0.0, 1.0, 0.0, 0.0, 1.0, 0.0, 0.0, 1.0, 0.0, 0.0, 1.0, 0.0, 0.0, 1.0, 0.0, 0.0, 1.0, 0.0, 0.0, 1.0, 0.0, 0.0, 1.0, 0.0, 0.0, 1.0, 0.0, 0.0, 1.0, 0.0, 0.0, 1.0, 0.0, 0.0, 1.0, 0.0, 0.0, 1.0, 0.0, 0.0, 1.0, 0.0, 0.0, 1.0, 0.0, 0.0, 1.0, 0.0, 0.0, 1.0, 0.0, 0.0, 1.0, 0.0, 0.0, 1.0, 0.0, 0.0, 1.0, 0.0, 0.0, 1.0, 0.0, 0.0, 1.0, 0.0, 0.0, 1.0, 0.0, 0.0, 1.0, 0.0, 0.0, 1.0, 0.0, 0.0, 1.0, 0.0, 0.0, 1.0, 0.0, 0.0, 1.0, 0.0, 0.0, 1.0, 0.0, 0.0, 1.0, 0.0, 0.0, 1.0, 0.0, 0.0, 1.0, 0.0, 0.0, 1.0, 0.0, 0.0, 1.0, 0.0, 0.0, 1.0, 0.0, 0.0, 1.0, 0.0, 0.0, 1.0, 0.0, 0.0, 1.0, 0.0, 0.0, 1.0, 0.0, 0.0, 1.0, 0.0, 0.0, 1.0, -0.9662, 0.2577, 0.0, -0.9662, 0.2577, 0.0, -0.9662, 0.2577, 0.0, -0.9662, 0.2577, 0.0, 0.0, 0.0, -1.0, 0.0, 0.0, -1.0, 0.0, 0.0, -1.0, 0.0, 0.0, -1.0, 0.0, 1.0, 0.0, 0.0, 1.0, 0.0, 0.0, 1.0, 0.0, 0.0, 1.0, 0.0, 0.0, -1.0, 0.0, 0.0, -1.0, 0.0, 0.0, -1.0, 0.0, 0.0, -1.0, 0.0, -0.9889, -0.1489, 0.0, -0.9889, -0.1489, 0.0, -0.9889, -0.1489, 0.0, -0.9889, -0.1489, 0.0, 0.0, 0.1875, -0.9823, 0.0, 0.1875, -0.9823, 0.0, 0.1875, -0.9823, 0.0, 0.1875, -0.9823, 0.0, 0.0, -1.0, 0.0, 0.0, -1.0, 0.0, 0.0, -1.0, 0.0, 0.0, -1.0, 0.0, 0.0, -1.0, 0.0, 0.0, -1.0, 0.0, 0.0, -1.0, 0.0, 0.0, -1.0, 0.0, 0.0, -1.0, 0.0, 0.0, -1.0, 0.0, 0.0, -1.0, 0.0, 0.0, -1.0, 0.0, 0.0, -1.0, 0.0, 0.0, -1.0, 0.0, 0.0, -1.0, 0.0, 0.0, -1.0, 1.0, 0.0, 0.0, 1.0, 0.0, 0.0, 1.0, 0.0, 0.0, 1.0, 0.0, 0.0, 0.625, -0.7806, 0.0, 0.625, -0.7806, 0.0, 0.625, -0.7806, 0.0, 0.625, -0.7806, 0.0, -0.5318, 0.8469, 0.0, -0.5318, 0.8469, 0.0, -0.5318, 0.8469, 0.0, -0.5318, 0.8469, 0.0, 0.0, 0.0, -1.0, 0.0, 0.0, -1.0, 0.0, 0.0, -1.0, 0.0, 0.0, -1.0, 0.0, 0.0, -1.0, 0.0, 0.0, -1.0, 0.0, 0.0, -1.0, 0.0, 0.0, -1.0, 0.0, 0.0, -1.0, 0.0, 0.0, -1.0, 0.0, 0.0, -1.0, 0.0, 0.0, -1.0, 0.0, 0.0, -1.0, 0.0, 0.0, -1.0, 0.0, 0.0, -1.0, 0.0, 0.0, -1.0, 0.0, 0.0, -1.0, 0.0, 0.0, -1.0, 0.0, 0.0, -1.0, 0.0, 0.0, -1.0, 0.0, 0.0, -1.0, 0.0, 0.0, -1.0, 0.0, 0.0, -1.0, 0.0, 0.0, -1.0, 0.0, 0.0, -1.0, 0.0, 0.0, -1.0, 0.0, 0.0, -1.0, 0.0, 0.0, -1.0, 0.0, 0.0, -1.0, 0.0, 0.0, -1.0, 0.0, 0.0, -1.0, 0.0, 0.0, -1.0, 0.0, 0.0, -1.0, 0.0, 0.0, -1.0, 0.0, 0.0, -1.0, 0.0, 0.0, -1.0, 0.0, 0.0, -1.0, 0.0, 0.0, -1.0, 0.0, 0.0, -1.0, 0.0, 0.0, -1.0, 0.0, 0.0, -1.0, 0.0, 0.0, -1.0, 0.0, 0.0, -1.0, 0.0, 0.0, -1.0, 0.0, 0.0, -1.0, 0.0, 0.0, -1.0, 0.0, 0.0, -1.0, 0.0, 0.0, -1.0, 0.0, 0.0, -1.0, 0.0, 0.0, -1.0, 0.0, 0.0, -1.0, 0.0, 0.0, -1.0, 0.0, 0.0, -1.0, 0.0, 0.0, -1.0, 0.0, 0.0, -1.0, 0.0, 0.0, -1.0, 0.0, 0.0, -1.0, 0.0, 0.0, -1.0, 0.0, 0.0, -1.0, 0.0, 0.0, -1.0, 0.0, 0.0, -1.0, 0.0, 0.0, -1.0, 0.0, 0.0, -1.0, 0.0, 0.0, -1.0, 0.0, 0.0, -1.0, 0.0, 0.0, -1.0, 0.0, 0.0, -1.0, 0.0, 0.0, -1.0, 0.0, 0.0, -1.0, 0.0, 0.0, -1.0, 0.0, 0.0, -1.0, 0.0, 0.0, -1.0, 0.0, 0.0, -1.0, 0.0, 0.0, -1.0, 0.0, 0.0, -1.0, 0.0, 0.0, -1.0, 0.0, 0.0, -1.0, 0.0, 0.0, -1.0, 0.0, 0.0, -1.0, 0.0, 0.0, -1.0, 0.0, 0.0, -1.0, 0.0, 0.0, -1.0, 0.0, 0.0, -1.0, 0.0, 0.0, -1.0, 1.0, 0.0, 0.0, 1.0, 0.0, 0.0, 1.0, 0.0, 0.0, 1.0, 0.0, 0.0, 0.0, -1.0, 1.983e-07, 0.0, -1.0, 1.983e-07, 0.0, -1.0, 3.965e-07, 0.0, -1.0, 3.965e-07, 0.1351, -0.9908, 0.0, 0.1351, -0.9908, 0.0, 0.1351, -0.9908, 0.0, 0.1351, -0.9908, 0.0, -0.9558, 0.294, 0.0, -0.9558, 0.294, 0.0, -0.9558, 0.294, 0.0, -0.9558, 0.294, 0.0, -0.009947, 1.0, 0.0, -0.009947, 1.0, 0.0, -0.009947, 1.0, 0.0, -0.009947, 1.0, 0.0, 0.985, -0.1726, 0.0, 0.985, -0.1726, 0.0, 0.985, -0.1726, 0.0, 0.985, -0.1726, 0.0, -1.0, 4.328e-12, 0.0, -1.0, 4.323e-12, 0.0, -1.0, 7.214e-13, 0.0, -1.0, 7.214e-13, 0.0, 0.2334, -0.9724, 0.0, 0.2365, -0.9716, 2.246e-07, 0.2365, -0.9716, 4.491e-07, 0.2334, -0.9724, 0.0, -0.985, -0.1726, 0.0, -0.985, -0.1726, 0.0, -0.985, -0.1726, 0.0, -0.985, -0.1726, 0.0, -0.2768, 0.9609, 0.0, -0.2768, 0.9609, 0.0, -0.2768, 0.9609, 0.0, -0.2768, 0.9609, 0.0, 0.9906, -0.1368, 3.437e-08, 0.9906, -0.1368, 3.437e-08, 0.9906, -0.1368, 6.874e-08, 0.9906, -0.1368, 6.874e-08, 0.03992, -0.9992, 0.0, 0.03992, -0.9992, 0.0, 0.03992, -0.9992, 0.0, 0.03992, -0.9992, 0.0, -0.9674, 0.2534, -6.712e-08, -0.9674, 0.2534, -6.712e-08, -0.9674, 0.2534, -1.342e-07, -0.9674, 0.2534, -1.342e-07, 0.2571, 0.9664, 0.0, 0.2571, 0.9664, 0.0, 0.2571, 0.9664, 0.0, 0.2571, 0.9664, 0.0, 0.9432, 0.3322, 0.0, 0.9432, 0.3322, 0.0, 0.9432, 0.3322, 0.0, 0.9432, 0.3322, 0.0, -0.2279, -0.9737, 0.0, -0.2279, -0.9737, 0.0, -0.2279, -0.9737, 0.0, -0.2279, -0.9737, 0.0, -0.7671, -0.6415, 0.0, -0.7628, -0.6467, 0.0, -0.7628, -0.6467, 0.0, -0.7671, -0.6415, 0.0, -0.4834, 0.8754, 0.0, -0.4834, 0.8754, 0.0, -0.4834, 0.8754, 0.0, -0.4834, 0.8754, 0.0, 0.6401, 0.7683, 0.0, 0.6401, 0.7683, 0.0, 0.6401, 0.7683, 0.0, 0.6401, 0.7683, 0.0, 0.8041, 0.5945, 0.000911, 0.8041, 0.5945, 0.0009124, 0.804, 0.5946, -2.234e-07, 0.804, 0.5946, -2.234e-07, -0.4834, -0.8754, 1.519e-07, -0.4834, -0.8754, 1.519e-07, -0.4834, -0.8754, 3.037e-07, -0.4834, -0.8754, 3.037e-07, -0.6401, 0.7683, 0.0, -0.6401, 0.7683, 0.0, -0.6401, 0.7683, 0.0, -0.6401, 0.7683, 0.0, 0.0, 0.0, -1.0, 0.0, 0.0, -1.0, 0.0, 0.0, -1.0, 0.0, 0.0, -1.0, -6.109e-07, -2.349e-07, -1.0, -2.743e-07, -1.564e-06, -1.0, -2.531e-07, -1.43e-06, -1.0, -6.146e-07, -6.738e-08, -1.0, -2.743e-07, -1.564e-06, -1.0, -1.108e-08, 0.0, -1.0, -1.167e-08, 0.0, -1.0, -2.531e-07, -1.43e-06, -1.0, -1.108e-08, 0.0, -1.0, 0.0, 0.0, -1.0, 0.0, 0.0, -1.0, -1.167e-08, 0.0, -1.0, 0.0, 0.0, -1.0, -6.285e-08, 3.457e-06, -1.0, -5.464e-08, 3.005e-06, -1.0, 0.0, 0.0, -1.0, -6.285e-08, 3.457e-06, -1.0, 2.062e-07, 2.37e-06, -1.0, 2.126e-07, 2.272e-06, -1.0, -5.464e-08, 3.005e-06, -1.0, 2.062e-07, 2.37e-06, -1.0, 6.665e-07, -3.573e-06, -1.0, 6.639e-07, -3.585e-06, -1.0, 2.126e-07, 2.272e-06, -1.0, 6.665e-07, -3.573e-06, -1.0, 7.75e-07, -3.094e-06, -1.0, 7.75e-07, -3.094e-06, -1.0, 6.639e-07, -3.585e-06, -1.0, -6.146e-07, -6.738e-08, -1.0, -3.191e-07, 1.615e-06, -1.0, -3.915e-07, 1.928e-06, -1.0, -6.109e-07, -2.349e-07, -1.0, -3.191e-07, 1.615e-06, -1.0, 3.573e-08, 0.0, -1.0, 4.09e-08, 0.0, -1.0, -3.915e-07, 1.928e-06, -1.0, 3.573e-08, 0.0, -1.0, 0.0, 0.0, -1.0, 0.0, 0.0, -1.0, 4.09e-08, 0.0, -1.0, -0.9662, 0.2577, 0.0, -0.9662, 0.2577, 0.0, -0.9662, 0.2577, 0.0, -0.9662, 0.2577, 0.0, 0.9806, 0.1961, 0.0, 0.9806, 0.1961, 0.0, 0.9806, 0.1961, 0.0, 0.9806, 0.1961, 0.0, 0.0, 1.0, 0.0, 0.0, 1.0, 0.0, 0.0, 1.0, 0.0, 0.0, 1.0, 0.0, -1.0, 0.0, 0.0, -1.0, 0.0, 0.0, -1.0, 0.0, 0.0, -1.0, 0.0, 0.0, 0.0, -1.0, 0.0, 0.0, -1.0, 0.0, 0.0, -1.0, 0.0, 0.0, -1.0, 0.0, 1.0, 0.0, 0.0, 1.0, 0.0, 0.0, 1.0, 0.0, 0.0, 1.0, 0.0, 0.0, 0.0, 1.0, 0.0, 0.0, 1.0, 0.0, 0.0, 1.0, 0.0, 0.0, 1.0, 0.0, -0.9662, 0.2577, 0.0, -0.9662, 0.2577, 0.0, -0.9662, 0.2577, 0.0, -0.9662, 0.2577, 0.0, 1.0, 0.0, 0.0, 1.0, 0.0, 0.0, 1.0, 0.0, 0.0, 1.0, 0.0, 0.0, -0.9662, 0.2577, 0.0, -0.9662, 0.2577, 0.0, -0.9662, 0.2577, 0.0, -0.9662, 0.2577, 0.0, 0.9806, 0.1961, 0.0, 0.9806, 0.1961, 0.0, 0.9806, 0.1961, 0.0, 0.9806, 0.1961, 0.0, 0.9889, -0.1489, 0.0, 0.9889, -0.1489, 0.0, 0.9889, -0.1489, 0.0, 0.9889, -0.1489, 0.0, -0.9889, -0.1489, 0.0, -0.9889, -0.1489, 0.0, -0.9889, -0.1489, 0.0, -0.9889, -0.1489, 0.0, -1.0, 0.0, 0.0, -1.0, 0.0, 0.0, -1.0, 0.0, 0.0, -1.0, 0.0, 0.0, 0.0, -0.9823, -0.1874, 0.0, -0.9823, -0.1874, 0.0, -0.9823, -0.1874, 0.0, -0.9823, -0.1874, 1.0, 0.0, 0.0, 1.0, 0.0, 0.0, 1.0, 0.0, 0.0, 1.0, 0.0, 0.0, 0.0, 0.9823, 0.1874, 0.0, 0.9823, 0.1874, 0.0, 0.9823, 0.1874, 0.0, 0.9823, 0.1874, -1.0, 0.0, 0.0, -1.0, 0.0, 0.0, -1.0, 0.0, 0.0, -1.0, 0.0, 0.0, -0.625, -0.7806, 0.0, -0.625, -0.7806, 0.0, -0.625, -0.7806, 0.0, -0.625, -0.7806, 0.0, 1.0, 0.0, 0.0, 1.0, 0.0, 0.0, 1.0, 0.0, 0.0, 1.0, 0.0, 0.0, 0.5318, 0.8469, 0.0, 0.5318, 0.8469, 0.0, 0.5318, 0.8469, 0.0, 0.5318, 0.8469, 0.0, -1.0, 0.0, 0.0, -1.0, 0.0, 0.0, -1.0, 0.0, 0.0, -1.0, 0.0, 0.0, 0.0, -1.0, 0.0, 0.0, -1.0, 0.0, 0.0, -1.0, 0.0, 0.0, -1.0, 0.0, 1.0, 0.0, 0.0, 1.0, 0.0, 0.0, 1.0, 0.0, 0.0, 1.0, 0.0, 0.0, 0.0, 1.0, 0.0, 0.0, 1.0, 0.0, 0.0, 1.0, 0.0, 0.0, 1.0, 0.0, 0.625, -0.7806, 0.0, 0.625, -0.7806, 0.0, 0.625, -0.7806, 0.0, 0.625, -0.7806, 0.0, 0.0, -1.0, 0.0, 0.0, -1.0, 0.0, 0.0, -1.0, 0.0, 0.0, -1.0, 0.0, -0.5318, 0.8469, 0.0, -0.5318, 0.8469, 0.0, -0.5318, 0.8469, 0.0, -0.5318, 0.8469, 0.0, 0.0, 1.0, 0.0, 0.0, 1.0, 0.0, 0.0, 1.0, 0.0, 0.0, 1.0, 0.0, -1.0, 0.0, 0.0, -1.0, 0.0, 0.0, -1.0, 0.0, 0.0, -1.0, 0.0, 0.0, -0.625, -0.7806, 0.0, -0.625, -0.7806, 0.0, -0.625, -0.7806, 0.0, -0.625, -0.7806, 0.0, 1.0, 0.0, 0.0, 1.0, 0.0, 0.0, 1.0, 0.0, 0.0, 1.0, 0.0, 0.0, 0.5318, 0.8469, 0.0, 0.5318, 0.8469, 0.0, 0.5318, 0.8469, 0.0, 0.5318, 0.8469, 0.0, 0.625, -0.7806, 0.0, 0.625, -0.7806, 0.0, 0.625, -0.7806, 0.0, 0.625, -0.7806, 0.0, 0.0, -1.0, 0.0, 0.0, -1.0, 0.0, 0.0, -1.0, 0.0, 0.0, -1.0, 0.0, -0.5318, 0.8469, 0.0, -0.5318, 0.8469, 0.0, -0.5318, 0.8469, 0.0, -0.5318, 0.8469, 0.0, 0.0, 1.0, 0.0, 0.0, 1.0, 0.0, 0.0, 1.0, 0.0, 0.0, 1.0, 0.0, -1.0, 0.0, 0.0, -1.0, 0.0, 0.0, -1.0, 0.0, 0.0, -1.0, 0.0, 0.0, -0.625, -0.7806, 0.0, -0.625, -0.7806, 0.0, -0.625, -0.7806, 0.0, -0.625, -0.7806, 0.0, 1.0, 0.0, 0.0, 1.0, 0.0, 0.0, 1.0, 0.0, 0.0, 1.0, 0.0, 0.0, 0.5318, 0.8469, 0.0, 0.5318, 0.8469, 0.0, 0.5318, 0.8469, 0.0, 0.5318, 0.8469, 0.0, 0.625, -0.7806, 0.0, 0.625, -0.7806, 0.0, 0.625, -0.7806, 0.0, 0.625, -0.7806, 0.0, 0.0, -1.0, 0.0, 0.0, -1.0, 0.0, 0.0, -1.0, 0.0, 0.0, -1.0, 0.0, -0.5318, 0.8469, 0.0, -0.5318, 0.8469, 0.0, -0.5318, 0.8469, 0.0, -0.5318, 0.8469, 0.0, 0.0, 1.0, 0.0, 0.0, 1.0, 0.0, 0.0, 1.0, 0.0, 0.0, 1.0, 0.0, -1.0, 0.0, 0.0, -1.0, 0.0, 0.0, -1.0, 0.0, 0.0, -1.0, 0.0, 0.0, -0.625, -0.7806, 0.0, -0.625, -0.7806, 0.0, -0.625, -0.7806, 0.0, -0.625, -0.7806, 0.0, 1.0, 0.0, 0.0, 1.0, 0.0, 0.0, 1.0, 0.0, 0.0, 1.0, 0.0, 0.0, 0.5318, 0.8469, 0.0, 0.5318, 0.8469, 0.0, 0.5318, 0.8469, 0.0, 0.5318, 0.8469, 0.0, 0.625, -0.7806, 0.0, 0.625, -0.7806, 0.0, 0.625, -0.7806, 0.0, 0.625, -0.7806, 0.0, 0.0, -1.0, 0.0, 0.0, -1.0, 0.0, 0.0, -1.0, 0.0, 0.0, -1.0, 0.0, -0.5318, 0.8469, 0.0, -0.5318, 0.8469, 0.0, -0.5318, 0.8469, 0.0, -0.5318, 0.8469, 0.0, 0.0, 1.0, 0.0, 0.0, 1.0, 0.0, 0.0, 1.0, 0.0, 0.0, 1.0, 0.0, -1.0, 0.0, 0.0, -1.0, 0.0, 0.0, -1.0, 0.0, 0.0, -1.0, 0.0, 0.0, -0.625, -0.7806, 0.0, -0.625, -0.7806, 0.0, -0.625, -0.7806, 0.0, -0.625, -0.7806, 0.0, 1.0, 0.0, 0.0, 1.0, 0.0, 0.0, 1.0, 0.0, 0.0, 1.0, 0.0, 0.0, 0.5318, 0.8469, 0.0, 0.5318, 0.8469, 0.0, 0.5318, 0.8469, 0.0, 0.5318, 0.8469, 0.0, 0.625, -0.7806, 0.0, 0.625, -0.7806, 0.0, 0.625, -0.7806, 0.0, 0.625, -0.7806, 0.0, 0.0, -1.0, 0.0, 0.0, -1.0, 0.0, 0.0, -1.0, 0.0, 0.0, -1.0, 0.0, -0.5318, 0.8469, 0.0, -0.5318, 0.8469, 0.0, -0.5318, 0.8469, 0.0, -0.5318, 0.8469, 0.0, 0.0, 1.0, 0.0, 0.0, 1.0, 0.0, 0.0, 1.0, 0.0, 0.0, 1.0, 0.0, -1.0, 0.0, 0.0, -1.0, 0.0, 0.0, -1.0, 0.0, 0.0, -1.0, 0.0, 0.0, -0.625, -0.7806, 0.0, -0.625, -0.7806, 0.0, -0.625, -0.7806, 0.0, -0.625, -0.7806, 0.0, 1.0, 0.0, 0.0, 1.0, 0.0, 0.0, 1.0, 0.0, 0.0, 1.0, 0.0, 0.0, 0.5318, 0.8469, 0.0, 0.5318, 0.8469, 0.0, 0.5318, 0.8469, 0.0, 0.5318, 0.8469, 0.0, 0.625, -0.7806, 0.0, 0.625, -0.7806, 0.0, 0.625, -0.7806, 0.0, 0.625, -0.7806, 0.0, 0.0, -1.0, 0.0, 0.0, -1.0, 0.0, 0.0, -1.0, 0.0, 0.0, -1.0, 0.0, -0.5318, 0.8469, 0.0, -0.5318, 0.8469, 0.0, -0.5318, 0.8469, 0.0, -0.5318, 0.8469, 0.0, 0.0, 1.0, 0.0, 0.0, 1.0, 0.0, 0.0, 1.0, 0.0, 0.0, 1.0, 0.0, -1.0, 0.0, 0.0, -1.0, 0.0, 0.0, -1.0, 0.0, 0.0, -1.0, 0.0, 0.0, -0.625, -0.7806, 0.0, -0.625, -0.7806, 0.0, -0.625, -0.7806, 0.0, -0.625, -0.7806, 0.0, 1.0, 0.0, 0.0, 1.0, 0.0, 0.0, 1.0, 0.0, 0.0, 1.0, 0.0, 0.0, 0.5318, 0.8469, 0.0, 0.5318, 0.8469, 0.0, 0.5318, 0.8469, 0.0, 0.5318, 0.8469, 0.0, 0.625, -0.7806, 0.0, 0.625, -0.7806, 0.0, 0.625, -0.7806, 0.0, 0.625, -0.7806, 0.0, 0.0, -1.0, 0.0, 0.0, -1.0, 0.0, 0.0, -1.0, 0.0, 0.0, -1.0, 0.0, -0.5318, 0.8469, 0.0, -0.5318, 0.8469, 0.0, -0.5318, 0.8469, 0.0, -0.5318, 0.8469, 0.0, 0.0, 1.0, 0.0, 0.0, 1.0, 0.0, 0.0, 1.0, 0.0, 0.0, 1.0, 0.0, -1.0, 0.0, 0.0, -1.0, 0.0, 0.0, -1.0, 0.0, 0.0, -1.0, 0.0, 0.0, -0.625, -0.7806, 0.0, -0.625, -0.7806, 0.0, -0.625, -0.7806, 0.0, -0.625, -0.7806, 0.0, 1.0, 0.0, 0.0, 1.0, 0.0, 0.0, 1.0, 0.0, 0.0, 1.0, 0.0, 0.0, 0.5318, 0.8469, 0.0, 0.5318, 0.8469, 0.0, 0.5318, 0.8469, 0.0, 0.5318, 0.8469, 0.0, 0.625, -0.7806, 0.0, 0.625, -0.7806, 0.0, 0.625, -0.7806, 0.0, 0.625, -0.7806, 0.0, 0.0, -1.0, 0.0, 0.0, -1.0, 0.0, 0.0, -1.0, 0.0, 0.0, -1.0, 0.0, -0.5318, 0.8469, 0.0, -0.5318, 0.8469, 0.0, -0.5318, 0.8469, 0.0, -0.5318, 0.8469, 0.0, 0.0, 1.0, 0.0, 0.0, 1.0, 0.0, 0.0, 1.0, 0.0, 0.0, 1.0, 0.0, -1.0, 0.0, 0.0, -1.0, 0.0, 0.0, -1.0, 0.0, 0.0, -1.0, 0.0, 0.0, -0.625, -0.7806, 0.0, -0.625, -0.7806, 0.0, -0.625, -0.7806, 0.0, -0.625, -0.7806, 0.0, 1.0, 0.0, 0.0, 1.0, 0.0, 0.0, 1.0, 0.0, 0.0, 1.0, 0.0, 0.0, 0.5318, 0.8469, 0.0, 0.5318, 0.8469, 0.0, 0.5318, 0.8469, 0.0, 0.5318, 0.8469, 0.0, 0.625, -0.7806, 0.0, 0.625, -0.7806, 0.0, 0.625, -0.7806, 0.0, 0.625, -0.7806, 0.0, 0.0, -1.0, 0.0, 0.0, -1.0, 0.0, 0.0, -1.0, 0.0, 0.0, -1.0, 0.0, -0.5318, 0.8469, 0.0, -0.5318, 0.8469, 0.0, -0.5318, 0.8469, 0.0, -0.5318, 0.8469, 0.0, 0.0, 1.0, 0.0, 0.0, 1.0, 0.0, 0.0, 1.0, 0.0, 0.0, 1.0, 0.0, 0.0, -1.0, 0.0, 0.0, -1.0, 0.0, 0.0, -1.0, 0.0, 0.0, -1.0, 0.0, 0.7194, -0.6946, 0.0, 0.7194, -0.6946, 0.0, 0.7194, -0.6946, 0.0, 0.7194, -0.6946, 0.0, -0.7194, -0.6946, 0.0, -0.7194, -0.6946, 0.0, -0.7194, -0.6946, 0.0, -0.7194, -0.6946, 0.0, -1.0, 7.935e-12, 0.0, -1.0, 7.935e-12, 0.0, -1.0, 4.323e-12, 0.0, -1.0, 4.328e-12, 0.0, 0.0, -1.0, 0.0, 0.0, -1.0, 0.0, 0.0, -1.0, 1.983e-07, 0.0, -1.0, 1.983e-07, 1.0, 0.0, 0.0, 1.0, 0.0, 0.0, 1.0, 0.0, 0.0, 1.0, 0.0, 0.0, -0.9648, -0.2631, -0.001173, -0.9648, -0.2631, -0.001173, -0.9648, -0.2631, -0.0005889, -0.9648, -0.2631, -0.000584, 0.9304, 0.3665, 0.001839, 0.9304, 0.3665, 0.001839, 0.9304, 0.3664, 0.0009158, 0.9304, 0.3664, 0.0009229, -0.9981, -0.06124, -0.0001234, -0.9981, -0.06124, -0.0001234, -0.9981, -0.06126, -6.169e-05, -0.9981, -0.06126, -6.177e-05, 0.8042, 0.5944, 0.001822, 0.8042, 0.5944, 0.001822, 0.8041, 0.5945, 0.0009124, 0.8041, 0.5945, 0.000911, -0.9674, 0.2534, 0.0, -0.9674, 0.2534, 0.0, -0.9674, 0.2534, -6.712e-08, -0.9674, 0.2534, -6.712e-08, 0.9906, -0.1368, 0.0, 0.9906, -0.1368, 0.0, 0.9906, -0.1368, 3.437e-08, 0.9906, -0.1368, 3.437e-08, -0.9558, 0.294, 0.0, -0.9558, 0.294, 0.0, -0.9558, 0.294, 0.0, -0.9558, 0.294, 0.0, 0.982, -0.1889, 0.0, 0.982, -0.1889, 0.0, 0.982, -0.1889, 0.0, 0.982, -0.1889, 0.0, 1.0, 0.0, 0.0, 1.0, 0.0, 0.0, 1.0, 0.0, 0.0, 1.0, 0.0, 0.0, -0.7714, -0.6363, 0.0, -0.7671, -0.6415, 0.0, -0.7671, -0.6415, 0.0, -0.7714, -0.6363, 0.0, 0.8914, 0.4532, 0.0, 0.8914, 0.4532, 0.0, 0.8914, 0.4532, 0.0, 0.8914, 0.4532, 0.0, -0.7671, -0.6415, 0.0, -0.7628, -0.6467, 0.0, -0.7628, -0.6467, 0.0, -0.7671, -0.6415, 0.0, 0.9432, 0.3322, 0.0, 0.9432, 0.3322, 0.0, 0.9432, 0.3322, 0.0, 0.9432, 0.3322, 0.0, -0.985, -0.1726, 0.0, -0.985, -0.1726, 0.0, -0.985, -0.1726, 0.0, -0.985, -0.1726, 0.0, 0.985, -0.1726, 0.0, 0.985, -0.1726, 0.0, 0.985, -0.1726, 0.0, 0.985, -0.1726, 0.0, -1.0, 0.0, 0.0, -1.0, 0.0, 0.0, -1.0, 0.0, 0.0, -1.0, 0.0, 0.0, 1.0, 0.0, 0.0, 1.0, 0.0, 0.0, 1.0, 0.0, 0.0, 1.0, 0.0, 0.0, -0.9914, 0.1311, 0.0, -0.9914, 0.1311, 0.0, -0.9914, 0.1311, 0.0, -0.9914, 0.1311, 0.0, 0.9914, 0.1311, 0.0, 0.9914, 0.1311, 0.0, 0.9914, 0.1311, 0.0, 0.9914, 0.1311, 0.0, 0.0, 1.0, 0.0, 0.0, 1.0, 0.0, 0.0, 1.0, 0.0, 0.0, 1.0, 0.0, -0.6401, 0.7683, 0.0, -0.6401, 0.7683, 0.0, -0.6401, 0.7683, 0.0, -0.6401, 0.7683, 0.0, 0.6401, 0.7683, 0.0, 0.6401, 0.7683, 0.0, 0.6401, 0.7683, 0.0, 0.6401, 0.7683, 0.0, 0.03992, -0.9992, 0.0, 0.03992, -0.9992, 0.0, 0.03992, -0.9992, 0.0, 0.03992, -0.9992, 0.0, -0.2768, 0.9609, 0.0, -0.2768, 0.9609, 0.0, -0.2768, 0.9609, 0.0, -0.2768, 0.9609, 0.0, 0.1351, -0.9908, 0.0, 0.1351, -0.9908, 0.0, 0.1351, -0.9908, 0.0, 0.1351, -0.9908, 0.0, -0.1477, 0.989, 0.0, -0.1477, 0.989, 0.0, -0.1477, 0.989, 0.0, -0.1477, 0.989, 0.0, 0.2801, -0.96, 0.0, 0.2801, -0.96, 0.0, 0.2801, -0.96, 0.0, 0.2801, -0.96, 0.0, -0.2693, 0.9631, 0.0, -0.2693, 0.9631, 0.0, -0.2693, 0.9631, 0.0, -0.2693, 0.9631, 0.0, 0.01848, -0.9998, 0.0, 0.01848, -0.9998, 0.0, 0.01848, -0.9998, 0.0, 0.01848, -0.9998, 0.0, 0.01848, 0.9998, 0.0, 0.01848, 0.9998, 0.0, 0.01848, 0.9998, 0.0, 0.01848, 0.9998, 0.0, -0.2279, -0.9737, 0.0, -0.2279, -0.9737, 0.0, -0.2279, -0.9737, 0.0, -0.2279, -0.9737, 0.0, 0.2571, 0.9664, 0.0, 0.2571, 0.9664, 0.0, 0.2571, 0.9664, 0.0, 0.2571, 0.9664, 0.0, 0.2334, -0.9724, 0.0, 0.2365, -0.9716, 0.0, 0.2365, -0.9716, 2.246e-07, 0.2334, -0.9724, 0.0, -0.009947, 1.0, 0.0, -0.009947, 1.0, 0.0, -0.009947, 1.0, 0.0, -0.009947, 1.0, 0.0, 0.2365, -0.9716, 0.0, 0.2396, -0.9709, 0.0, 0.2396, -0.9709, 4.491e-07, 0.2365, -0.9716, 2.246e-07, -0.08626, 0.9963, 0.0, -0.08626, 0.9963, 0.0, -0.08626, 0.9963, 0.0, -0.08626, 0.9963, 0.0, -0.04928, -0.9988, 0.0, -0.04928, -0.9988, 0.0, -0.04928, -0.9988, 1.733e-07, -0.04928, -0.9988, 1.733e-07, -0.04928, 0.9988, 0.0, -0.04928, 0.9988, 0.0, -0.04928, 0.9988, 0.0, -0.04928, 0.9988, 0.0, -1.0, 0.0, 0.0, -1.0, 0.0, 0.0, -1.0, 0.0, 0.0, -1.0, 0.0, 0.0, -0.4834, -0.8754, 0.0, -0.4834, -0.8754, 0.0, -0.4834, -0.8754, 1.519e-07, -0.4834, -0.8754, 1.519e-07, -0.4834, 0.8754, 0.0, -0.4834, 0.8754, 0.0, -0.4834, 0.8754, 0.0, -0.4834, 0.8754, 0.0, -1.0, 0.0, 0.0, -1.0, 0.0, 0.0, -1.0, 0.0, 0.0, -1.0, 0.0, 0.0, 0.0, -1.0, 0.0, 0.0, -1.0, 0.0, 0.0, -1.0, 0.0, 0.0, -1.0, 0.0, 1.0, 0.0, 0.0, 1.0, 0.0, 0.0, 1.0, 0.0, 0.0, 1.0, 0.0, 0.0, 0.0, 1.0, 0.0, 0.0, 1.0, 0.0, 0.0, 1.0, 0.0, 0.0, 1.0, 0.0, -1.0, -3.898e-13, 0.0, -1.0, -3.898e-13, 0.0, -1.0, -3.898e-13, 0.0, -1.0, -3.898e-13, 0.0, 1.0, 0.0, 0.0, 1.0, -0.0006335, 0.0, 1.0, -0.0006335, 0.0, 1.0, 0.0, 0.0, -0.9848, -0.1738, 0.0, -0.9848, -0.1738, 0.0, -0.9848, -0.1738, 0.0, -0.9848, -0.1738, 0.0, 0.9147, -0.4042, 0.0, 0.9147, -0.4042, 0.0, 0.9147, -0.4042, 0.0, 0.9147, -0.4042, 0.0, -0.9487, -0.3162, 0.0, -0.9487, -0.3162, 0.0, -0.9487, -0.3162, 0.0, -0.9487, -0.3162, 0.0, 0.9939, 0.1104, 0.0, 0.9939, 0.1104, 0.0, 0.9939, 0.1104, 0.0, 0.9939, 0.1104, 0.0, -1.0, 0.0, 0.0, -1.0, 0.0, 0.0, -1.0, 0.0, 0.0, -1.0, 0.0, 0.0, 0.8759, 0.4826, 0.0, 0.8759, 0.4826, 0.0, 0.8759, 0.4826, 0.0, 0.8759, 0.4826, 0.0, -0.9701, 0.2425, 0.0, -0.9701, 0.2425, 0.0, -0.9701, 0.2425, 0.0, -0.9701, 0.2425, 0.0, 0.9701, 0.2425, 0.0, 0.9701, 0.2425, 0.0, 0.9701, 0.2425, 0.0, 0.9701, 0.2425, 0.0, -1.0, -2.274e-13, 0.0, -1.0, -2.274e-13, 0.0, -1.0, -2.274e-13, 0.0, -1.0, -2.274e-13, 0.0, 1.0, 0.0, 0.0, 1.0, 0.0, 0.0, 1.0, 0.0, 0.0, 1.0, 0.0, 0.0, -0.02336, 0.9997, 0.0, -0.02336, 0.9997, 0.0, -0.02336, 0.9997, 0.0, -0.02336, 0.9997, 0.0, -0.7269, 0.6867, 0.0, -0.7269, 0.6867, 0.0, -0.7269, 0.6867, 0.0, -0.7269, 0.6867, 0.0, 0.6552, 0.7555, 0.0, 0.6552, 0.7555, 0.0, 0.6552, 0.7555, 0.0, 0.6552, 0.7555, 0.0, 1.0, -0.0006335, 0.0, 1.0, 0.0007643, 0.0, 1.0, 0.0007643, 0.0, 1.0, -0.0006335, 0.0, -0.9778, -0.2095, 0.0, -0.9778, -0.2095, 0.0, -0.9778, -0.2095, 0.0, -0.9778, -0.2095, 0.0, 1.0, 0.0007643, 0.0, 1.0, 0.002796, 0.0, 1.0, 0.002796, 0.0, 1.0, 0.0007643, 0.0, -0.9126, -0.4088, 0.0, -0.9126, -0.4088, 0.0, -0.9126, -0.4088, 0.0, -0.9126, -0.4088, 0.0, 0.4471, -0.8945, 0.0, 0.4471, -0.8945, 0.0, 0.4471, -0.8945, 0.0, 0.4471, -0.8945, 0.0, 0.8905, -0.4549, 0.0, 0.8905, -0.4549, 0.0, 0.8905, -0.4549, 0.0, 0.8905, -0.4549, 0.0, -0.3993, -0.9168, 0.0, -0.3993, -0.9168, 0.0, -0.3993, -0.9168, 0.0, -0.3993, -0.9168, 0.0, 0.0, 4.159e-06, -1.0, 2.653e-07, 0.0003382, -1.0, -3.391e-07, 0.008492, -1.0, 0.0, 4.159e-06, -1.0, 2.653e-07, 0.0003382, -1.0, -7.768e-07, 0.00858, -1.0, -5.658e-08, 0.001303, -1.0, -3.391e-07, 0.008492, -1.0, -7.768e-07, 0.00858, -1.0, 0.0, -3.265e-06, -1.0, 0.0, -3.444e-06, -1.0, -5.658e-08, 0.001303, -1.0, 0.0, -3.265e-06, -1.0, 0.0, 0.0, -1.0, 0.0, 0.0, -1.0, 0.0, -3.444e-06, -1.0, 0.0, 0.0, -1.0, -3.076e-08, 0.0, -1.0, 0.0, 0.0, -1.0, 0.0, 0.0, -1.0, -3.076e-08, 0.0, -1.0, -2.43e-08, 0.0, -1.0, 0.0, 0.0, -1.0, 0.0, 0.0, -1.0, -2.43e-08, 0.0, -1.0, 0.0, 0.0, -1.0, 0.0, 0.0, -1.0, 0.0, 0.0, -1.0, 0.0, 0.0, -1.0, 0.0, 0.0, -1.0, 0.0, 0.0, -1.0, 0.0, 0.0, -1.0, 0.0, 0.0, -1.0, 0.0, 0.0, -1.0, 0.0, 0.0, -1.0, 0.0, 0.0, -1.0, 0.0, 0.0, -1.0, 0.0, 0.0, -1.0, 0.0, 0.0, -1.0, 0.0, 0.0, -1.0, 0.0, 0.0, -1.0, 0.0, 0.0, -1.0, 0.0, 0.0, -1.0, 0.0, 0.0, -1.0, 0.0, 0.0, -1.0, 0.0, 0.0, -1.0, 0.0, 0.0, -1.0, 0.0, 0.0, -1.0, -3.076e-08, 0.0, -1.0, -4.561e-08, 0.0, -1.0, -5.454e-08, 0.0, -1.0, -2.43e-08, 0.0, -1.0, -4.561e-08, 0.0, -1.0, -6.298e-08, 0.0, -1.0, -4.806e-08, 0.0, -1.0, -5.454e-08, 0.0, -1.0, -6.298e-08, 0.0, -1.0, -4.638e-08, 0.0, -1.0, -5.697e-08, 0.0, -1.0, -4.806e-08, 0.0, -1.0, -4.638e-08, 0.0, -1.0, -3.502e-08, 0.0, -1.0, -4.199e-08, 0.0, -1.0, -5.697e-08, 0.0, -1.0, -3.502e-08, 0.0, -1.0, -6.435e-08, 0.0, -1.0, -6.275e-08, 0.0, -1.0, -4.199e-08, 0.0, -1.0, -6.435e-08, 0.0, -1.0, -1.181e-06, -1.652e-06, -1.0, -1.001e-06, -1.39e-06, -1.0, -6.275e-08, 0.0, -1.0, -1.181e-06, -1.652e-06, -1.0, -2.954e-06, -2.792e-06, -1.0, -2.858e-06, -2.8e-06, -1.0, -1.001e-06, -1.39e-06, -1.0, -2.954e-06, -2.792e-06, -1.0, 3.712e-06, -1.643e-06, -1.0, 3.712e-06, -1.643e-06, -1.0, -2.858e-06, -2.8e-06, -1.0, 3.712e-06, -1.643e-06, -1.0, 1.508e-05, 0.0, -1.0, 1.508e-05, 0.0, -1.0, 3.712e-06, -1.643e-06, -1.0, 0.982, -0.1889, 0.0, 0.982, -0.1889, 0.0, 0.982, -0.1889, 0.0, 0.982, -0.1889, 0.0, -0.1477, 0.989, 0.0, -0.1477, 0.989, 0.0, -0.1477, 0.989, 0.0, -0.1477, 0.989, 0.0, 1.0, 0.0, 0.0, 1.0, 0.0, 0.0, 1.0, 0.0, 0.0, 1.0, 0.0, 0.0, -1.0, 0.0, 0.0, -1.0, 0.0, 0.0, -1.0, 0.0, 0.0, -1.0, 0.0, 0.0, 0.2365, -0.9716, 2.246e-07, 0.2396, -0.9709, 4.491e-07, 0.2396, -0.9709, 8.983e-07, 0.2365, -0.9716, 4.491e-07, 1.0, 0.0, 0.0, 1.0, 0.0, 0.0, 1.0, 0.0, 0.0, 1.0, 0.0, 0.0, -0.08626, 0.9963, 0.0, -0.08626, 0.9963, 0.0, -0.08626, 0.9963, 0.0, -0.08626, 0.9963, 0.0, 0.2801, -0.96, 0.0, 0.2801, -0.96, 0.0, 0.2801, -0.96, 0.0, 0.2801, -0.96, 0.0, 1.0, 0.0, 0.0, 1.0, 0.0, 0.0, 1.0, 0.0, 0.0, 1.0, 0.0, 0.0, -0.2693, 0.9631, 0.0, -0.2693, 0.9631, 0.0, -0.2693, 0.9631, 0.0, -0.2693, 0.9631, 0.0, -0.9648, -0.2631, -0.000584, -0.9648, -0.2631, -0.0005889, -0.9648, -0.2632, 1.116e-07, -0.9648, -0.2632, 1.116e-07, -0.9914, 0.1311, 0.0, -0.9914, 0.1311, 0.0, -0.9914, 0.1311, 0.0, -0.9914, 0.1311, 0.0, -0.04928, -0.9988, 1.733e-07, -0.04928, -0.9988, 1.733e-07, -0.04928, -0.9988, 3.465e-07, -0.04928, -0.9988, 3.465e-07, 0.9304, 0.3664, 0.0009229, 0.9304, 0.3664, 0.0009158, 0.9305, 0.3664, -1.076e-07, 0.9305, 0.3664, -1.076e-07, 0.9914, 0.1311, 0.0, 0.9914, 0.1311, 0.0, 0.9914, 0.1311, 0.0, 0.9914, 0.1311, 0.0, -0.04928, 0.9988, 0.0, -0.04928, 0.9988, 0.0, -0.04928, 0.9988, 0.0, -0.04928, 0.9988, 0.0, -0.7714, -0.6363, 0.0, -0.7671, -0.6415, 0.0, -0.7671, -0.6415, 0.0, -0.7714, -0.6363, 0.0, 0.01848, -0.9998, 0.0, 0.01848, -0.9998, 0.0, 0.01848, -0.9998, 0.0, 0.01848, -0.9998, 0.0, 0.0, 1.0, 0.0, 0.0, 1.0, 0.0, 0.0, 1.0, 0.0, 0.0, 1.0, 0.0, -1.0, 0.0, 0.0, -1.0, 0.0, 0.0, -1.0, 0.0, 0.0, -1.0, 0.0, 0.0, 0.8914, 0.4532, 0.0, 0.8914, 0.4532, 0.0, 0.8914, 0.4532, 0.0, 0.8914, 0.4532, 0.0, 0.01848, 0.9998, 0.0, 0.01848, 0.9998, 0.0, 0.01848, 0.9998, 0.0, 0.01848, 0.9998, 0.0, -0.9981, -0.06126, -6.177e-05, -0.9981, -0.06126, -6.169e-05, -0.9981, -0.06127, 3.466e-08, -0.9981, -0.06127, 3.466e-08, 0.0, 0.0, -1.0, 0.0, 0.0, -1.0, 0.0, 0.0, -1.0, 0.0, 0.0, -1.0, 0.0, 0.0, -1.0, 0.0, 0.0, -1.0, 0.0, 0.0, -1.0, 0.0, 0.0, -1.0, 0.0, 0.0, -1.0, 0.0, 0.0, -1.0, 0.0, 0.0, -1.0, 0.0, 0.0, -1.0, 0.0, 0.0, -1.0, 0.0, 0.0, -1.0, 0.0, 0.0, -1.0, 0.0, 0.0, -1.0, 0.0, 0.0, -1.0, 0.0, 0.0, -1.0, 0.0, 0.0, -1.0, 0.0, 0.0, -1.0, 0.7194, -0.6946, 0.0, 0.7194, -0.6946, 0.0, 0.7194, -0.6946, 0.0, 0.7194, -0.6946, 0.0, -0.9662, 0.2577, 0.0, -0.9662, 0.2577, 0.0, -0.9662, 0.2577, 0.0, -0.9662, 0.2577, 0.0, -0.9662, 0.2577, 0.0, -0.9662, 0.2577, 0.0, -0.9662, 0.2577, 0.0, -0.9662, 0.2577, 0.0, -0.7194, -0.6946, 0.0, -0.7194, -0.6946, 0.0, -0.7194, -0.6946, 0.0, -0.7194, -0.6946, 0.0, 0.9889, -0.1489, 0.0, 0.9889, -0.1489, 0.0, 0.9889, -0.1489, 0.0, 0.9889, -0.1489, 0.0, 0.9806, 0.1961, 0.0, 0.9806, 0.1961, 0.0, 0.9806, 0.1961, 0.0, 0.9806, 0.1961, 0.0, 0.9806, 0.1961, 0.0, 0.9806, 0.1961, 0.0, 0.9806, 0.1961, 0.0, 0.9806, 0.1961, 0.0, 0.0, 0.0, -1.0, 0.0, 0.0, -1.0, 0.0, 0.0, -1.0, 0.0, 0.0, -1.0, 0.0, 0.0, -1.0, 0.0, 0.0, -1.0, 0.0, 0.0, -1.0, 0.0, 0.0, -1.0, 0.0, 0.0, -1.0, 0.0, 0.0, -1.0, 0.0, 0.0, -1.0, 0.0, 0.0, -1.0, -1.0, 0.0, 0.0, -1.0, 0.0, 0.0, -1.0, 0.0, 0.0, -1.0, 0.0, 0.0, 0.0, 1.0, 0.0, 0.0, 1.0, 0.0, 0.0, 1.0, 0.0, 0.0, 1.0, 0.0, 0.0, -1.0, 0.0, 0.0, -1.0, 0.0, 0.0, -1.0, 0.0, 0.0, -1.0, 0.0, 0.5318, 0.8469, 0.0, 0.5318, 0.8469, 0.0, 0.5318, 0.8469, 0.0, 0.5318, 0.8469, 0.0, -0.625, -0.7806, 0.0, -0.625, -0.7806, 0.0, -0.625, -0.7806, 0.0, -0.625, -0.7806, 0.0])] * 3)])

# ---- objects
ob_object = bpy.data.objects.new('object', me_plane_001)

# ---- transforms, parenting, visibility, modifiers, constraints
ob_object.location = (0.0, 0.0, 0.0)
ob_object.rotation_euler = (-1.629e-07, 0.0, 0.0)
ob_object.color = (0.8, 0.8, 0.8, 1.0)

# ---- collection membership
col_collection.objects.link(ob_object)

# ---- scene / render settings (as saved in the file)
scene.frame_start = 1; scene.frame_end = 250; scene.frame_set(1)
scene.render.engine = 'BLENDER_EEVEE_NEXT'
scene.cycles.sampling_pattern = 'TABULATED_SOBOL'
scene.eevee.ray_tracing_options.trace_max_roughness = 0.0
bpy.context.view_layer.update()

# ---- added for rendering (the .blend has no active camera and no usable light): camera, sun
cam_auto = bpy.data.cameras.new('AutoCamera')
cam_auto.lens = 50.0
cam_auto.sensor_width = 36.0
cam_auto.clip_end = 2322.29
ob_auto_camera = bpy.data.objects.new('AutoCamera', cam_auto)
scene.collection.objects.link(ob_auto_camera)
ob_auto_camera.location = (116.942, -120.694, 103.835)
ob_auto_camera.rotation_euler = (1.09748, -7.21219e-08, 0.694738)
scene.camera = ob_auto_camera
light_auto_sun = bpy.data.lights.new('AutoSun', 'SUN')
light_auto_sun.energy = 3.0
light_auto_sun.angle = 0.0523599
ob_auto_sun = bpy.data.objects.new('AutoSun', light_auto_sun)
scene.collection.objects.link(ob_auto_sun)
ob_auto_sun.rotation_euler = (0.872665, 0.174533, 0.523599)
bpy.context.view_layer.update()
